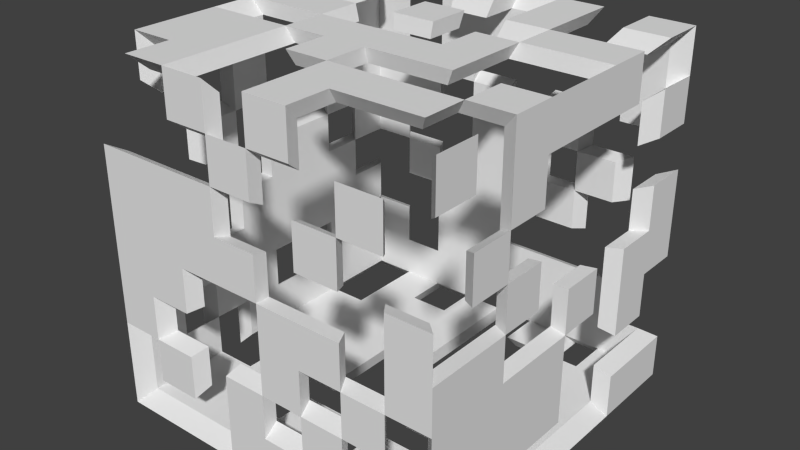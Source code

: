 # Source: cube7.blend  (saved by Blender 2.76.0; exported with 4.5.12 LTS)
import bpy
from mathutils import Matrix  # noqa: F401  (used for matrix-valued properties, if any)

bpy.ops.wm.read_factory_settings(use_empty=True)
scene = bpy.context.scene
scene.name = 'Scene'

# ---- collections
col_collection_1 = bpy.data.collections.new('Collection 1'); scene.collection.children.link(col_collection_1)

# ---- materials (node trees are filled in below, after node groups)
mat_material = bpy.data.materials.new('Material')
mat_material.alpha_threshold = 0.0
mat_material.roughness = 0.5
mat_material.line_color = (0.0, 0.0, 0.0, 1.0)

# ---- material node trees

# ---- world
world_world = bpy.data.worlds.new('World'); scene.world = world_world
world_world.color = (0.05088, 0.05088, 0.05088)
world_world.use_sun_shadow = False
world_world.sun_shadow_jitter_overblur = 0.0
world_world.cycles.sampling_method = 'MANUAL'
world_world.cycles.sample_map_resolution = 256

# ---- meshes
me_cube = bpy.data.meshes.new('Cube')
me_cube.from_pydata([(0.4596, 0.4596, -0.4596), (0.4596, -0.4596, -0.4596), (-0.4596, -0.4596, -0.4596), (-0.4596, 0.4596, -0.4596), (0.4596, 0.4596, 0.4596), (0.4596, -0.4596, 0.4596), (-0.4994, -0.5002, 0.0008521), (-0.4596, 0.4596, 0.4596), (0.4596, -2.739e-08, -0.4596), (8.217e-08, 0.4596, -0.4596), (0.4596, 0.4596, 0.0), (0.0, -0.4596, -0.4596), (0.4596, -0.4596, 0.0), (-0.4596, 1.37e-07, -0.4596), (-0.4596, -0.4596, 0.0), (-0.4596, 0.4596, 0.0), (0.4596, -2.465e-07, 0.4596), (1.096e-07, 0.4596, 0.4596), (-2.465e-07, -0.4596, 0.4596), (-0.4596, 8.217e-08, 0.4596), (1.096e-07, 0.4596, 0.0), (-0.4596, 1.096e-07, 0.0), (-1.37e-07, -0.4596, 0.0), (0.4596, -1.37e-07, 0.0), (-6.848e-08, -8.217e-08, 0.4596), (-0.4994, -0.5002, -0.1241), (0.4596, -0.2298, -0.4596), (-0.2298, 0.4596, -0.4596), (0.4596, 0.4596, 0.2298), (-0.2298, -0.4596, -0.4596), (-0.4994, -0.0001987, -0.4991), (-0.4596, 0.2298, -0.4596), (-0.4596, -0.4596, 0.2298), (-0.4596, 0.4596, 0.2298), (0.4596, -0.2298, 0.4596), (-0.2298, 0.4596, 0.4596), (-0.2298, -0.4596, 0.4596), (-0.4596, 0.2298, 0.4596), (0.4596, 0.2298, -0.4596), (0.2298, 0.4596, -0.4596), (-0.4994, -0.1252, -0.4991), (0.2298, -0.4596, -0.4596), (0.4596, -0.4596, -0.2298), (-0.4596, -0.2298, -0.4596), (-0.4596, -0.4596, -0.2298), (-0.4596, 0.4596, -0.2298), (0.4596, 0.2298, 0.4596), (0.2298, 0.4596, 0.4596), (0.5006, -0.5002, 0.0008521), (-0.4596, -0.2298, 0.4596), (-0.2298, 0.4596, 0.0), (0.2298, 0.4596, 0.0), (1.096e-07, 0.4596, 0.2298), (9.587e-08, 0.4596, -0.2298), (-0.4596, 0.2298, 0.0), (0.5006, -0.5002, -0.1241), (-0.4596, 1.233e-07, -0.2298), (-0.4596, 9.587e-08, 0.2298), (-0.2298, -0.4596, 0.0), (0.2298, -0.4596, 0.0), (-6.848e-08, -0.4596, -0.2298), (-1.917e-07, -0.4596, 0.2298), (0.4596, -0.2298, 0.0), (0.4596, 0.2298, 0.0), (0.4596, -8.217e-08, -0.2298), (0.0006249, -0.5002, -0.4991), (-1.575e-07, -0.2298, 0.4596), (2.054e-08, 0.2298, 0.4596), (0.2298, -1.643e-07, 0.4596), (-0.2298, 0.0, 0.4596), (-0.2298, 9.587e-08, -0.4596), (0.2298, 1.37e-08, -0.4596), (5.478e-08, 0.2298, -0.4596), (1.37e-08, -0.2298, -0.4596), (0.2298, -0.2298, -0.4596), (0.2298, 0.2298, -0.4596), (-0.2298, 0.2298, -0.4596), (0.1256, -0.5002, -0.4991), (0.2298, 0.2298, 0.4596), (0.2298, -0.2298, 0.4596), (0.5006, 0.4998, 0.0008521), (0.4596, 0.2298, -0.2298), (0.4596, -0.2298, -0.2298), (0.2298, -0.4596, 0.2298), (0.2298, -0.4596, -0.2298), (-0.2298, -0.4596, -0.2298), (-0.4596, -0.2298, 0.2298), (-0.4596, -0.2298, -0.2298), (-0.4596, 0.2298, -0.2298), (0.2298, 0.4596, -0.2298), (0.2298, 0.4596, 0.2298), (-0.2298, 0.4596, 0.2298), (-0.2298, 0.4596, -0.2298), (-0.4596, 0.2298, 0.2298), (-0.2298, -0.4596, 0.2298), (0.4596, -0.2298, 0.2298), (-0.2298, -0.2298, 0.4596), (-0.2298, -0.2298, -0.4596), (0.4596, -0.3447, -0.4596), (-0.3447, 0.4596, -0.4596), (0.4596, 0.4596, 0.3447), (-0.3447, -0.4596, -0.4596), (0.4596, -0.4596, 0.3447), (-0.4596, 0.3447, -0.4596), (0.5006, 0.4998, -0.1241), (-0.4596, 0.4596, 0.3447), (0.4596, -0.3447, 0.4596), (-0.3447, 0.4596, 0.4596), (-0.3447, -0.4596, 0.4596), (-0.4596, 0.3447, 0.4596), (0.4596, 0.1149, -0.4596), (0.1149, 0.4596, -0.4596), (0.4596, 0.4596, -0.1149), (0.1149, -0.4596, -0.4596), (0.4596, -0.4596, -0.1149), (-0.4596, -0.1149, -0.4596), (-0.4596, -0.4596, -0.1149), (-0.4596, 0.4596, -0.1149), (0.4596, 0.1149, 0.4596), (0.1149, 0.4596, 0.4596), (0.1149, -0.4596, 0.4596), (-0.4596, -0.1149, 0.4596), (-0.3447, 0.4596, 0.0), (0.1149, 0.4596, 0.0), (1.096e-07, 0.4596, 0.3447), (1.027e-07, 0.4596, -0.1149), (-0.4596, 0.3447, 0.0), (-0.4596, -0.1149, 0.0), (-0.4596, 1.301e-07, -0.3447), (-0.4596, 1.027e-07, 0.1149), (-0.3447, -0.4596, 0.0), (0.1149, -0.4596, 0.0), (-3.424e-08, -0.4596, -0.3447), (-1.643e-07, -0.4596, 0.1149), (0.4596, -0.3447, 0.0), (0.4596, 0.1149, 0.0), (0.4596, -5.478e-08, -0.3447), (0.000625, 0.4998, -0.4991), (-2.02e-07, -0.3447, 0.4596), (-2.397e-08, 0.1149, 0.4596), (0.1256, 0.4998, -0.4991), (-0.1149, -4.109e-08, 0.4596), (-0.3447, 1.164e-07, -0.4596), (0.1149, 3.424e-08, -0.4596), (6.848e-08, 0.3447, -0.4596), (0.5006, -0.0001989, -0.4991), (0.4596, -0.1149, -0.4596), (-0.1149, 0.4596, -0.4596), (0.4596, 0.4596, 0.1149), (-0.1149, -0.4596, -0.4596), (0.4596, -0.4596, 0.1149), (-0.4596, 0.1149, -0.4596), (-0.4596, -0.4596, 0.1149), (-0.4596, 0.4596, 0.1149), (0.4596, -0.1149, 0.4596), (-0.1149, 0.4596, 0.4596), (-0.1149, -0.4596, 0.4596), (-0.4596, 0.1149, 0.4596), (0.4596, 0.3447, -0.4596), (0.3447, 0.4596, -0.4596), (0.4596, 0.4596, -0.3447), (0.3447, -0.4596, -0.4596), (0.4596, -0.4596, -0.3447), (-0.4596, -0.3447, -0.4596), (-0.4596, -0.4596, -0.3447), (-0.4596, 0.4596, -0.3447), (0.4596, 0.3447, 0.4596), (0.3447, 0.4596, 0.4596), (0.5006, 0.1248, -0.4991), (-0.4596, -0.3447, 0.4596), (-0.1149, 0.4596, 0.0), (0.3447, 0.4596, 0.0), (1.096e-07, 0.4596, 0.1149), (8.902e-08, 0.4596, -0.3447), (-0.4596, 0.1149, 0.0), (-0.4596, -0.3447, 0.0), (-0.4596, 1.164e-07, -0.1149), (-0.4596, 8.902e-08, 0.3447), (-0.1149, -0.4596, 0.0), (0.3447, -0.4596, 0.0), (-1.027e-07, -0.4596, -0.1149), (-2.191e-07, -0.4596, 0.3447), (0.4596, -0.1149, 0.0), (0.4596, 0.3447, 0.0), (0.4596, -1.096e-07, -0.1149), (0.4596, -2.191e-07, 0.3447), (-1.13e-07, -0.1149, 0.4596), (6.505e-08, 0.3447, 0.4596), (0.1149, -1.233e-07, 0.4596), (-0.3447, 4.109e-08, 0.4596), (-0.1149, 7.533e-08, -0.4596), (0.3447, -6.848e-09, -0.4596), (4.109e-08, 0.1149, -0.4596), (6.848e-09, -0.3447, -0.4596), (0.1149, -0.2298, -0.4596), (0.3447, -0.2298, -0.4596), (0.2298, -0.1149, -0.4596), (0.2298, -0.3447, -0.4596), (-0.4994, 0.3748, 0.5009), (0.3447, 0.2298, -0.4596), (0.2298, 0.3447, -0.4596), (0.2298, 0.1149, -0.4596), (-0.3447, 0.2298, -0.4596), (-0.1149, 0.2298, -0.4596), (-0.2298, 0.3447, -0.4596), (-0.2298, 0.1149, -0.4596), (-0.2298, 0.1149, 0.4596), (-0.3744, 0.4998, 0.5009), (-0.1149, 0.2298, 0.4596), (-0.3447, 0.2298, 0.4596), (0.2298, 0.1149, 0.4596), (0.2298, 0.3447, 0.4596), (0.3447, 0.2298, 0.4596), (0.1149, 0.2298, 0.4596), (0.2298, -0.3447, 0.4596), (0.2298, -0.1149, 0.4596), (0.3447, -0.2298, 0.4596), (0.1149, -0.2298, 0.4596), (0.5006, -0.3752, 0.5009), (0.4596, 0.3447, 0.2298), (-0.4994, 0.4998, 0.5009), (0.4596, 0.2298, 0.3447), (-0.4994, 0.4998, 0.3759), (0.4596, 0.3447, -0.2298), (0.4596, 0.2298, -0.3447), (0.4596, 0.2298, -0.1149), (0.4596, -0.3447, -0.2298), (0.4596, -0.1149, -0.2298), (0.4596, -0.2298, -0.3447), (0.4596, -0.2298, -0.1149), (0.1149, -0.4596, 0.2298), (0.3447, -0.4596, 0.2298), (0.2298, -0.4596, 0.1149), (0.2298, -0.4596, 0.3447), (0.1149, -0.4596, -0.2298), (0.3447, -0.4596, -0.2298), (0.2298, -0.4596, -0.3447), (0.2298, -0.4596, -0.1149), (-0.3447, -0.4596, -0.2298), (-0.1149, -0.4596, -0.2298), (-0.2298, -0.4596, -0.3447), (-0.2298, -0.4596, -0.1149), (-0.4596, -0.1149, 0.2298), (-0.4994, 0.3748, -0.4991), (-0.4596, -0.2298, 0.1149), (-0.4596, -0.2298, 0.3447), (-0.4596, -0.1149, -0.2298), (-0.4596, -0.3447, -0.2298), (-0.4596, -0.2298, -0.3447), (-0.4596, -0.2298, -0.1149), (-0.4596, 0.3447, -0.2298), (-0.4596, 0.1149, -0.2298), (-0.4596, 0.2298, -0.3447), (-0.4596, 0.2298, -0.1149), (0.1149, 0.4596, -0.2298), (0.3447, 0.4596, -0.2298), (0.2298, 0.4596, -0.1149), (0.2298, 0.4596, -0.3447), (0.1149, 0.4596, 0.2298), (0.3447, 0.4596, 0.2298), (0.5006, -0.5002, 0.5009), (0.2298, 0.4596, 0.1149), (-0.3447, 0.4596, 0.2298), (-0.1149, 0.4596, 0.2298), (-0.2298, 0.4596, 0.3447), (-0.2298, 0.4596, 0.1149), (-0.3447, 0.4596, -0.2298), (-0.1149, 0.4596, -0.2298), (-0.2298, 0.4596, -0.1149), (-0.2298, 0.4596, -0.3447), (-0.4596, 0.3447, 0.2298), (0.5006, -0.5002, 0.3759), (-0.4596, 0.2298, 0.1149), (-0.4596, 0.2298, 0.3447), (-0.3447, -0.4596, 0.2298), (-0.1149, -0.4596, 0.2298), (-0.2298, -0.4596, 0.1149), (-0.2298, -0.4596, 0.3447), (0.4596, -0.3447, 0.2298), (0.4596, -0.1149, 0.2298), (0.4596, -0.2298, 0.1149), (0.4596, -0.2298, 0.3447), (-0.2298, -0.3447, 0.4596), (-0.2298, -0.1149, 0.4596), (-0.1149, -0.2298, 0.4596), (-0.3447, -0.2298, 0.4596), (-0.3447, -0.2298, -0.4596), (-0.1149, -0.2298, -0.4596), (-0.2298, -0.1149, -0.4596), (-0.2298, -0.3447, -0.4596), (-0.1149, -0.3447, -0.4596), (-0.1149, -0.1149, -0.4596), (-0.3447, -0.1149, -0.4596), (-0.3447, -0.1149, 0.4596), (-0.1149, -0.1149, 0.4596), (-0.4994, -0.5002, -0.4991), (0.4596, -0.1149, 0.3447), (0.4596, -0.1149, 0.1149), (0.4596, -0.3447, 0.1149), (-0.1149, -0.4596, 0.3447), (-0.1149, -0.4596, 0.1149), (-0.3447, -0.4596, 0.1149), (-0.3744, -0.5002, -0.4991), (-0.4596, 0.1149, 0.1149), (-0.4596, 0.3447, 0.1149), (-0.1149, 0.4596, -0.3447), (-0.1149, 0.4596, -0.1149), (-0.3447, 0.4596, -0.1149), (-0.1149, 0.4596, 0.1149), (-0.1149, 0.4596, 0.3447), (-0.3447, 0.4596, 0.3447), (0.3447, 0.4596, 0.1149), (0.3447, 0.4596, 0.3447), (0.1149, 0.4596, 0.3447), (0.3447, 0.4596, -0.3447), (0.5006, 0.4998, 0.5009), (0.1149, 0.4596, -0.1149), (-0.4596, 0.1149, -0.1149), (-0.4596, 0.1149, -0.3447), (-0.4596, 0.3447, -0.3447), (-0.4596, -0.3447, -0.1149), (-0.4596, -0.3447, -0.3447), (-0.4596, -0.1149, -0.3447), (-0.4596, -0.3447, 0.3447), (-0.4596, -0.3447, 0.1149), (-0.4596, -0.1149, 0.1149), (0.5006, 0.4998, 0.3759), (-0.1149, -0.4596, -0.3447), (-0.3447, -0.4596, -0.3447), (0.3447, -0.4596, -0.1149), (0.3447, -0.4596, -0.3447), (0.1149, -0.4596, -0.3447), (0.3447, -0.4596, 0.3447), (0.3447, -0.4596, 0.1149), (0.1149, -0.4596, 0.1149), (0.4596, -0.1149, -0.1149), (0.4596, -0.1149, -0.3447), (0.4596, -0.3447, -0.3447), (0.4596, 0.3447, -0.1149), (0.4596, 0.3447, -0.3447), (-0.4994, 0.4998, -0.4991), (0.4596, 0.3447, 0.3447), (0.4596, 0.3447, 0.1149), (-0.3744, 0.4998, -0.4991), (0.1149, -0.1149, 0.4596), (0.3447, -0.1149, 0.4596), (0.3447, -0.3447, 0.4596), (0.1149, 0.3447, 0.4596), (0.3447, 0.3447, 0.4596), (0.3447, 0.1149, 0.4596), (-0.3447, 0.3447, 0.4596), (-0.1149, 0.3447, 0.4596), (-0.1149, 0.1149, 0.4596), (-0.1149, 0.1149, -0.4596), (-0.1149, 0.3447, -0.4596), (-0.3447, 0.3447, -0.4596), (0.3447, 0.1149, -0.4596), (0.3447, 0.3447, -0.4596), (0.1149, 0.3447, -0.4596), (0.3447, -0.3447, -0.4596), (0.3447, -0.1149, -0.4596), (0.1149, -0.1149, -0.4596), (0.1149, -0.3447, -0.4596), (0.5006, -0.5002, -0.4991), (-0.3447, 0.1149, -0.4596), (-0.3447, 0.1149, 0.4596), (0.1149, 0.1149, 0.4596), (0.1149, -0.3447, 0.4596), (0.4596, 0.1149, 0.3447), (0.4596, 0.1149, -0.1149), (0.4596, -0.3447, -0.1149), (0.1149, -0.4596, 0.3447), (0.1149, -0.4596, -0.1149), (-0.3447, -0.4596, -0.1149), (-0.4596, -0.1149, 0.3447), (-0.4596, -0.1149, -0.1149), (-0.4596, 0.3447, -0.1149), (0.1149, 0.4596, -0.3447), (0.1149, 0.4596, 0.1149), (-0.3447, 0.4596, 0.1149), (-0.3447, 0.4596, -0.3447), (-0.4596, 0.3447, 0.3447), (0.5006, -0.3752, -0.4991), (0.4596, -0.3447, 0.3447), (-0.3447, -0.3447, 0.4596), (-0.3447, -0.3447, -0.4596), (0.5006, 0.1248, 0.5009), (0.5006, -0.0001991, 0.5009), (0.1256, 0.4998, 0.5009), (0.000625, 0.4998, 0.5009), (0.1256, -0.5002, 0.5009), (0.0006246, -0.5002, 0.5009), (-0.4994, -0.1252, 0.5009), (-0.4994, -0.0001987, 0.5009), (-0.3744, 0.4998, 0.0008521), (-0.4994, 0.4998, 0.0008521), (0.1256, 0.4998, 0.0008521), (0.000625, 0.4998, 0.0008521), (0.000625, 0.4998, 0.3759), (0.000625, 0.4998, -0.1241), (-0.4994, 0.3748, 0.0008521), (-0.4994, -0.1252, 0.0008521), (-0.4994, -0.0001987, 0.0008521), (-0.4994, -0.0001987, -0.3741), (-0.4994, -0.0001987, 0.1259), (-0.3744, -0.5002, 0.0008521), (0.1256, -0.5002, 0.0008521), (0.0006248, -0.5002, 0.0008521), (0.0006249, -0.5002, -0.3741), (0.0006247, -0.5002, 0.1259), (0.5006, -0.3752, 0.0008521), (0.5006, 0.1248, 0.0008521), (0.5006, -0.000199, 0.0008521), (0.0006247, -0.3752, 0.5009), (-0.1244, -0.0001989, 0.5009), (0.0006248, -0.0001989, 0.5009), (-0.3744, -0.0001987, -0.4991), (0.000625, 0.3748, -0.4991), (0.5006, -0.1252, -0.4991), (0.5006, -0.2502, -0.4991), (-0.1244, 0.4998, -0.4991), (-0.2494, 0.4998, -0.4991), (-0.1244, -0.5002, -0.4991), (-0.2494, -0.5002, -0.4991), (-0.4994, 0.1248, -0.4991), (-0.4994, 0.2498, -0.4991), (-0.4994, -0.5002, 0.1259), (-0.4994, -0.5002, 0.2509), (-0.4994, 0.4998, 0.1259), (-0.4994, 0.4998, 0.2509), (0.5006, -0.1252, 0.5009), (0.5006, -0.2502, 0.5009), (-0.1244, 0.4998, 0.5009), (-0.2494, 0.4998, 0.5009), (-0.1244, -0.5002, 0.5009), (-0.2494, -0.5002, 0.5009), (-0.4994, 0.1248, 0.5009), (-0.4994, 0.2498, 0.5009), (0.5006, 0.3748, -0.4991), (0.5006, 0.2498, -0.4991), (0.3756, 0.4998, -0.4991), (0.2506, 0.4998, -0.4991), (0.3756, -0.5002, -0.4991), (0.2506, -0.5002, -0.4991), (0.5006, -0.5002, -0.3741), (0.5006, -0.5002, -0.2491), (-0.4994, -0.3752, -0.4991), (-0.4994, -0.2502, -0.4991), (-0.4994, -0.5002, -0.3741), (-0.4994, -0.5002, -0.2491), (-0.4994, 0.4998, -0.3741), (-0.4994, 0.4998, -0.2491), (-0.4994, -0.3752, 0.5009), (-0.4994, -0.2502, 0.5009), (0.3756, 0.4998, 0.0008521), (0.2506, 0.4998, 0.0008521), (0.000625, 0.4998, 0.1259), (0.000625, 0.4998, 0.2509), (0.000625, 0.4998, -0.3741), (0.000625, 0.4998, -0.2491), (-0.4994, 0.1248, 0.0008521), (-0.4994, 0.2498, 0.0008521), (-0.4994, -0.0001987, -0.1241), (-0.4994, -0.0001987, -0.2491), (-0.4994, -0.0001987, 0.3759), (-0.4994, -0.0001987, 0.2509), (-0.1244, -0.5002, 0.0008521), (-0.2494, -0.5002, 0.0008521), (0.0006248, -0.5002, -0.1241), (0.0006248, -0.5002, -0.2491), (0.0006247, -0.5002, 0.3759), (0.0006247, -0.5002, 0.2509), (0.5006, -0.1252, 0.0008521), (0.5006, -0.2502, 0.0008521), (0.5006, 0.3748, 0.0008521), (0.5006, 0.2498, 0.0008521), (0.5006, -0.000199, -0.1241), (0.5006, -0.0001989, -0.2491), (0.0006248, -0.1252, 0.5009), (0.0006247, -0.2502, 0.5009), (0.1256, -0.000199, 0.5009), (0.2506, -0.000199, 0.5009), (-0.3744, -0.0001988, 0.5009), (-0.2494, -0.0001988, 0.5009), (-0.1244, -0.0001987, -0.4991), (-0.2494, -0.0001987, -0.4991), (0.3756, -0.0001988, -0.4991), (0.2506, -0.0001988, -0.4991), (0.0006249, 0.1248, -0.4991), (0.000625, 0.2498, -0.4991), (0.0006249, -0.3752, -0.4991), (0.0006249, -0.2502, -0.4991), (0.3756, -0.2502, -0.4991), (0.2506, -0.2502, -0.4991), (0.2506, -0.1252, -0.4991), (0.2506, -0.3752, -0.4991), (0.3756, 0.2498, -0.4991), (0.2506, 0.2498, -0.4991), (0.2506, 0.3748, -0.4991), (0.2506, 0.1248, -0.4991), (-0.3744, 0.2498, -0.4991), (-0.1244, 0.2498, -0.4991), (-0.2494, 0.2498, -0.4991), (-0.2494, 0.3748, -0.4991), (-0.2494, 0.1248, -0.4991), (-0.2494, 0.1248, 0.5009), (-0.1244, 0.2498, 0.5009), (0.0006249, 0.2498, 0.5009), (0.2506, 0.1248, 0.5009), (0.2506, 0.3748, 0.5009), (0.2506, 0.2498, 0.5009), (0.3756, 0.2498, 0.5009), (0.5006, 0.2498, 0.5009), (0.1256, 0.2498, 0.5009), (0.3756, -0.2502, 0.5009), (0.1256, -0.2502, 0.5009), (0.2506, -0.2502, 0.5009), (0.5006, 0.3748, -0.2491), (0.5006, 0.2498, -0.2491), (0.5006, 0.2498, -0.3741), (0.5006, 0.2498, -0.1241), (0.5006, -0.3752, -0.2491), (0.5006, -0.1252, -0.2491), (0.5006, -0.2502, -0.2491), (0.5006, -0.2502, -0.3741), (0.5006, -0.2502, -0.1241), (0.3756, -0.5002, 0.2509), (0.2506, -0.5002, 0.2509), (0.2506, -0.5002, 0.3759), (0.1256, -0.5002, -0.2491), (0.3756, -0.5002, -0.2491), (0.2506, -0.5002, -0.2491), (0.2506, -0.5002, -0.3741), (0.2506, -0.5002, -0.1241), (-0.3744, -0.5002, -0.2491), (-0.4994, -0.1252, 0.2509), (-0.4994, -0.1252, -0.2491), (-0.4994, -0.3752, -0.2491), (-0.4994, -0.2502, -0.2491), (-0.4994, -0.2502, -0.3741), (-0.4994, -0.2502, -0.1241), (-0.4994, 0.3748, -0.2491), (-0.4994, 0.1248, -0.2491), (-0.4994, 0.2498, -0.2491), (-0.4994, 0.2498, -0.3741), (-0.4994, 0.2498, -0.1241), (0.1256, 0.4998, -0.2491), (0.3756, 0.4998, -0.2491), (0.2506, 0.4998, -0.2491), (0.2506, 0.4998, -0.1241), (0.2506, 0.4998, -0.3741), (0.2506, 0.4998, 0.1259), (0.2506, 0.4998, 0.2509), (-0.3744, 0.4998, 0.2509), (-0.1244, 0.4998, 0.2509), (-0.2494, 0.4998, 0.2509), (-0.2494, 0.4998, 0.3759), (-0.2494, 0.4998, 0.1259), (-0.3744, 0.4998, -0.2491), (-0.1244, 0.4998, -0.2491), (-0.2494, 0.4998, -0.2491), (-0.2494, 0.4998, -0.1241), (-0.2494, 0.4998, 0.0008521), (-0.2494, 0.4998, -0.3741), (-0.4994, 0.3748, 0.2509), (-0.4994, 0.2498, 0.1259), (-0.4994, 0.2498, 0.3759), (-0.4994, 0.2498, 0.2509), (-0.3744, -0.5002, 0.2509), (-0.1244, -0.5002, 0.2509), (-0.2494, -0.5002, 0.2509), (-0.2494, -0.5002, 0.1259), (0.5006, -0.1252, 0.2509), (0.5006, -0.2502, 0.2509), (0.5006, -0.2502, 0.1259), (0.5006, -0.2502, 0.3759), (-0.2494, -0.3752, 0.5009), (-0.2494, -0.1252, 0.5009), (-0.2494, -0.2502, 0.5009), (-0.1244, -0.2502, 0.5009), (-0.3744, -0.2502, 0.5009), (-0.3744, -0.2502, -0.4991), (-0.2494, -0.1252, -0.4991), (-0.2494, -0.3752, -0.4991), (-0.2494, -0.2502, -0.4991), (0.5006, 0.4998, 0.2509), (-0.3744, -0.5002, 0.5009), (-0.4994, 0.4998, -0.1241), (0.2506, 0.4998, 0.5009), (0.2506, -0.5002, 0.0008521), (0.5006, -0.0001989, -0.3741), (0.0006249, 0.1248, 0.5009), (0.1256, -0.0001988, -0.4991), (0.5006, 0.4998, 0.1259), (0.5006, -0.5002, 0.1259), (0.5006, 0.4998, -0.4991), (0.5006, 0.4998, -0.3741), (0.5006, 0.3748, 0.5009), (0.3756, 0.4998, 0.5009), (-0.1244, 0.4998, 0.0008521), (-0.4994, -0.3752, 0.0008521), (0.3756, -0.5002, 0.0008521), (0.5006, -0.0001991, 0.3759), (0.000625, 0.3748, 0.5009), (0.1256, -0.2502, -0.4991), (-0.3744, 0.2498, 0.5009), (0.2506, -0.3752, 0.5009), (0.2506, -0.1252, 0.5009), (0.5006, 0.3748, 0.2509), (0.5006, 0.2498, 0.3759), (0.1256, -0.5002, 0.2509), (0.2506, -0.5002, 0.1259), (-0.2494, -0.5002, -0.2491), (-0.1244, -0.5002, -0.2491), (-0.2494, -0.5002, -0.3741), (-0.2494, -0.5002, -0.1241), (-0.4994, -0.2502, 0.2509), (-0.4994, -0.2502, 0.1259), (-0.4994, -0.2502, 0.3759), (0.1256, 0.4998, 0.2509), (0.3756, 0.4998, 0.2509), (-0.2494, -0.5002, 0.3759), (0.5006, -0.3752, 0.2509), (-0.1244, -0.2502, -0.4991), (-0.1244, -0.3752, -0.4991), (-0.1244, -0.1252, -0.4991), (-0.3744, -0.1252, -0.4991), (-0.3744, -0.1252, 0.5009), (-0.1244, -0.1252, 0.5009), (0.5006, -0.1252, 0.3759), (0.5006, -0.1252, 0.1259), (0.5006, -0.3752, 0.1259), (-0.1244, -0.5002, 0.3759), (-0.1244, -0.5002, 0.1259), (-0.3744, -0.5002, 0.1259), (-0.4994, 0.1248, 0.1259), (-0.4994, 0.3748, 0.1259), (-0.1244, 0.4998, -0.3741), (-0.1244, 0.4998, -0.1241), (-0.3744, 0.4998, -0.1241), (-0.1244, 0.4998, 0.1259), (-0.1244, 0.4998, 0.3759), (-0.3744, 0.4998, 0.3759), (0.3756, 0.4998, 0.1259), (0.3756, 0.4998, 0.3759), (0.1256, 0.4998, 0.3759), (0.3756, 0.4998, -0.3741), (0.1256, 0.4998, -0.1241), (-0.4994, 0.1248, -0.1241), (-0.4994, 0.1248, -0.3741), (-0.4994, 0.3748, -0.3741), (-0.4994, -0.3752, -0.1241), (-0.4994, -0.3752, -0.3741), (-0.4994, -0.1252, -0.3741), (-0.4994, -0.3752, 0.3759), (-0.4994, -0.3752, 0.1259), (-0.4994, -0.1252, 0.1259), (-0.1244, -0.5002, -0.3741), (-0.3744, -0.5002, -0.3741), (0.3756, -0.5002, -0.1241), (0.3756, -0.5002, -0.3741), (0.1256, -0.5002, -0.3741), (0.3756, -0.5002, 0.3759), (0.3756, -0.5002, 0.1259), (0.1256, -0.5002, 0.1259), (0.5006, -0.1252, -0.1241), (0.5006, -0.1252, -0.3741), (0.5006, -0.3752, -0.3741), (0.5006, 0.3748, -0.1241), (0.5006, 0.3748, -0.3741), (0.5006, 0.3748, 0.3759), (0.5006, 0.3748, 0.1259), (0.1256, -0.1252, 0.5009), (0.3756, -0.1252, 0.5009), (0.3756, -0.3752, 0.5009), (0.1256, 0.3748, 0.5009), (0.3756, 0.3748, 0.5009), (0.3756, 0.1248, 0.5009), (-0.3744, 0.3748, 0.5009), (-0.1244, 0.3748, 0.5009), (-0.1244, 0.1248, 0.5009), (-0.1244, 0.1248, -0.4991), (-0.1244, 0.3748, -0.4991), (-0.3744, 0.3748, -0.4991), (0.3756, 0.1248, -0.4991), (0.3756, 0.3748, -0.4991), (0.1256, 0.3748, -0.4991), (0.3756, -0.3752, -0.4991), (0.3756, -0.1252, -0.4991), (0.1256, -0.1252, -0.4991), (0.1256, -0.3752, -0.4991), (-0.3744, 0.1248, -0.4991), (-0.3744, 0.1248, 0.5009), (0.1256, 0.1248, 0.5009), (0.1256, -0.3752, 0.5009), (0.5006, 0.1248, 0.3759), (0.5006, 0.1248, -0.1241), (0.5006, -0.3752, -0.1241), (0.1256, -0.5002, 0.3759), (0.1256, -0.5002, -0.1241), (-0.3744, -0.5002, -0.1241), (-0.4994, -0.1252, 0.3759), (-0.4994, -0.1252, -0.1241), (-0.4994, 0.3748, -0.1241), (0.1256, 0.4998, -0.3741), (0.1256, 0.4998, 0.1259), (-0.3744, 0.4998, 0.1259), (-0.3744, 0.4998, -0.3741), (-0.4994, 0.3748, 0.3759), (0.5006, -0.3752, 0.3759), (-0.3744, -0.3752, 0.5009), (-0.3744, -0.3752, -0.4991)], [], [(385, 163, 2, 101), (576, 710, 586, 435), (383, 102, 5, 106), (566, 437, 198, 708), (381, 105, 7, 109), (380, 165, 3, 99), (379, 153, 15, 122), (378, 172, 20, 123), (377, 173, 9, 111), (567, 566, 708, 564), (375, 176, 21, 127), (374, 177, 19, 121), (373, 116, 14, 130), (372, 180, 22, 131), (371, 181, 18, 120), (370, 114, 12, 134), (369, 184, 23, 135), (368, 185, 16, 118), (367, 120, 18, 138), (564, 708, 222, 429), (365, 189, 19, 157), (364, 151, 13, 142), (563, 421, 343, 707), (362, 193, 11, 113), (558, 707, 450, 451), (555, 557, 706, 553), (553, 706, 428, 429), (552, 551, 705, 619), (357, 200, 75, 199), (356, 201, 71, 191), (550, 441, 140, 704), (354, 204, 76, 203), (353, 205, 70, 190), (548, 550, 704, 546), (546, 704, 458, 459), (350, 209, 37, 109), (545, 461, 400, 703), (543, 545, 703, 541), (541, 703, 587, 451), (538, 540, 702, 536), (536, 702, 462, 463), (535, 701, 464, 465), (578, 580, 710, 576), (615, 467, 405, 700), (534, 700, 25, 449), (533, 589, 406, 699), (529, 699, 468, 469), (338, 225, 63, 183), (337, 162, 42, 226), (336, 228, 82, 227), (525, 473, 410, 697), (523, 525, 697, 521), (521, 697, 55, 445), (609, 512, 386, 695), (515, 479, 413, 694), (516, 515, 694, 606), (508, 693, 480, 481), (605, 437, 436, 692), (505, 692, 482, 483), (504, 485, 416, 691), (502, 504, 691, 500), (500, 691, 424, 425), (323, 245, 49, 169), (322, 128, 56, 246), (495, 443, 77, 690), (493, 495, 690, 604), (487, 494, 689, 592), (418, 419, 492, 688), (317, 253, 54, 174), (145, 418, 688, 486), (486, 688, 494, 487), (314, 257, 39, 159), (382, 363, 442, 687), (419, 382, 687, 492), (311, 261, 51, 171), (310, 105, 33, 262), (309, 264, 91, 263), (492, 687, 495, 493), (441, 498, 686, 140), (306, 268, 92, 267), (305, 269, 27, 147), (304, 153, 33, 270), (438, 439, 496, 685), (595, 438, 685, 440), (301, 152, 32, 274), (300, 276, 94, 275), (299, 277, 36, 156), (168, 145, 486, 684), (439, 168, 684, 496), (296, 281, 34, 154), (496, 684, 499, 497), (503, 502, 500, 683), (293, 285, 49, 121), (421, 503, 683, 343), (417, 489, 501, 682), (290, 289, 29, 149), (137, 417, 682, 420), (73, 287, 290, 193), (489, 488, 681, 501), (190, 70, 288, 291), (501, 681, 504, 502), (507, 506, 680, 591), (389, 432, 679, 603), (70, 142, 292, 288), (288, 292, 286, 97), (283, 96, 285, 293), (511, 510, 508, 677), (512, 511, 677, 386), (186, 66, 284, 294), (24, 186, 294, 141), (141, 294, 283, 69), (315, 598, 676, 597), (588, 388, 675, 509), (509, 675, 513, 510), (279, 95, 281, 296), (514, 516, 606, 674), (185, 296, 154, 16), (182, 62, 280, 297), (430, 673, 514, 431), (480, 415, 478, 672), (481, 480, 672, 607), (80, 593, 671, 474), (280, 298, 278, 95), (585, 326, 670, 608), (61, 275, 299, 181), (595, 596, 669, 438), (178, 58, 276, 300), (22, 178, 300, 133), (438, 669, 519, 439), (130, 14, 152, 301), (58, 130, 301, 276), (276, 301, 274, 94), (104, 80, 474, 668), (517, 668, 520, 518), (524, 523, 521, 667), (174, 54, 272, 303), (21, 174, 303, 129), (419, 524, 667, 382), (126, 15, 153, 304), (590, 477, 522, 666), (272, 304, 270, 93), (267, 92, 269, 305), (53, 267, 305, 173), (477, 476, 665, 522), (522, 665, 525, 523), (20, 170, 306, 125), (125, 306, 267, 53), (611, 527, 610, 664), (50, 122, 307, 268), (48, 594, 663, 601), (526, 662, 528, 527), (52, 263, 308, 172), (172, 308, 170, 20), (155, 35, 264, 309), (17, 155, 309, 124), (532, 531, 529, 661), (107, 7, 105, 310), (443, 532, 661, 77), (77, 661, 408, 65), (363, 444, 660, 442), (442, 660, 532, 443), (55, 48, 601, 659), (530, 659, 533, 531), (4, 167, 312, 100), (100, 312, 259, 28), (119, 17, 124, 313), (614, 612, 534, 658), (408, 469, 613, 657), (255, 89, 257, 314), (65, 408, 657, 422), (160, 314, 159, 0), (617, 616, 535, 656), (6, 426, 655, 600), (539, 538, 536, 653), (40, 653, 403, 30), (51, 123, 316, 256), (448, 449, 537, 652), (251, 88, 253, 317), (56, 251, 317, 176), (176, 317, 174, 21), (151, 31, 252, 318), (13, 151, 318, 128), (295, 448, 652, 446), (103, 3, 165, 319), (31, 103, 319, 252), (252, 319, 250, 88), (247, 87, 249, 320), (44, 247, 320, 116), (116, 320, 175, 14), (163, 43, 248, 321), (2, 163, 321, 164), (164, 321, 247, 44), (115, 13, 128, 322), (446, 652, 539, 447), (248, 322, 246, 87), (25, 6, 600, 651), (449, 25, 651, 537), (537, 651, 540, 538), (544, 543, 541, 650), (14, 175, 324, 152), (425, 544, 650, 243), (243, 650, 450, 340), (30, 403, 649, 424), (244, 325, 242, 86), (424, 649, 544, 425), (462, 402, 460, 648), (463, 462, 648, 542), (542, 648, 545, 543), (11, 149, 327, 132), (132, 327, 239, 60), (455, 549, 647, 396), (596, 595, 440, 646), (240, 328, 238, 85), (235, 84, 237, 329), (547, 646, 550, 548), (114, 329, 179, 12), (161, 41, 236, 330), (1, 161, 330, 162), (388, 645, 398, 389), (113, 11, 132, 331), (41, 113, 331, 236), (236, 331, 234, 84), (231, 83, 233, 332), (326, 585, 620, 644), (315, 326, 644, 598), (207, 642, 222, 220), (12, 179, 333, 150), (389, 398, 641, 432), (432, 641, 556, 433), (456, 397, 599, 640), (232, 334, 230, 83), (227, 82, 229, 335), (64, 227, 335, 184), (457, 456, 640, 554), (562, 561, 639, 394), (399, 459, 559, 638), (136, 336, 227, 64), (397, 399, 638, 599), (26, 98, 337, 228), (228, 337, 226, 82), (223, 81, 225, 338), (459, 458, 637, 559), (112, 338, 183, 10), (158, 38, 224, 339), (0, 158, 339, 160), (559, 637, 563, 560), (565, 567, 564, 636), (400, 636, 428, 395), (402, 404, 635, 460), (460, 635, 565, 461), (28, 219, 341, 100), (571, 570, 568, 634), (467, 571, 634, 405), (10, 183, 342, 148), (405, 634, 426, 6), (407, 409, 633, 466), (466, 633, 571, 467), (471, 470, 632, 569), (574, 573, 622, 631), (68, 215, 344, 188), (188, 344, 186, 24), (154, 34, 216, 345), (472, 630, 574, 473), (602, 387, 430, 629), (572, 629, 575, 573), (414, 483, 577, 628), (216, 346, 214, 79), (211, 78, 213, 347), (47, 211, 347, 119), (415, 414, 628, 478), (478, 628, 579, 479), (4, 166, 348, 167), (577, 627, 580, 578), (582, 584, 581, 626), (46, 118, 349, 212), (212, 349, 210, 78), (485, 582, 626, 416), (484, 625, 582, 485), (491, 490, 624, 623), (624, 422, 423, 583), (17, 187, 351, 155), (627, 392, 453, 580), (629, 430, 431, 575), (67, 139, 352, 208), (632, 434, 435, 621), (203, 76, 205, 353), (72, 203, 353, 192), (633, 569, 570, 571), (634, 568, 427, 426), (9, 147, 354, 144), (144, 354, 203, 72), (636, 564, 429, 428), (27, 99, 355, 204), (204, 355, 202, 76), (199, 75, 201, 356), (38, 199, 356, 110), (110, 356, 191, 8), (637, 420, 421, 563), (0, 159, 357, 158), (158, 357, 199, 38), (638, 559, 560, 561), (39, 111, 358, 200), (641, 554, 555, 556), (195, 74, 197, 359), (26, 195, 359, 98), (98, 359, 161, 1), (191, 71, 196, 360), (8, 191, 360, 146), (146, 360, 195, 26), (642, 553, 429, 222), (71, 143, 361, 196), (643, 454, 455, 551), (646, 440, 441, 550), (74, 194, 362, 197), (197, 362, 113, 41), (648, 460, 461, 545), (653, 536, 463, 403), (654, 452, 453, 618), (202, 31, 151, 364), (76, 202, 364, 205), (205, 364, 142, 70), (206, 69, 189, 365), (666, 522, 523, 524), (209, 365, 157, 37), (210, 68, 188, 366), (667, 521, 445, 444), (668, 474, 475, 520), (678, 198, 437, 605), (79, 214, 367, 217), (217, 367, 138, 66), (681, 484, 485, 504), (682, 501, 502, 503), (221, 368, 118, 46), (684, 486, 487, 499), (685, 496, 497, 498), (690, 77, 65, 490), (226, 42, 114, 370), (82, 226, 370, 229), (229, 370, 134, 62), (691, 416, 30, 424), (692, 436, 393, 482), (694, 413, 391, 390), (234, 60, 180, 372), (695, 386, 387, 602), (237, 372, 131, 59), (238, 44, 116, 373), (696, 411, 412, 476), (241, 373, 130, 58), (242, 57, 177, 374), (697, 410, 48, 55), (698, 390, 391, 470), (246, 56, 176, 375), (87, 246, 375, 249), (699, 406, 407, 468), (250, 45, 117, 376), (88, 250, 376, 253), (253, 376, 126, 54), (254, 53, 173, 377), (89, 254, 377, 257), (257, 377, 111, 39), (700, 405, 6, 25), (90, 258, 378, 261), (701, 392, 393, 464), (262, 33, 153, 379), (91, 262, 379, 265), (702, 401, 402, 462), (266, 45, 165, 380), (704, 140, 137, 458), (269, 380, 99, 27), (270, 33, 105, 381), (93, 270, 381, 273), (273, 381, 109, 37), (705, 396, 397, 456), (706, 394, 395, 428), (707, 343, 340, 450), (708, 198, 220, 222), (709, 218, 260, 271), (711, 302, 295, 446), (282, 36, 108, 384), (96, 282, 384, 285), (285, 384, 169, 49), (286, 43, 163, 385), (97, 286, 385, 289), (289, 385, 101, 29), (580, 453, 452, 710), (581, 711, 446, 447), (584, 583, 711, 581), (583, 423, 302, 711), (19, 177, 464, 393), (366, 188, 480, 693), (91, 265, 557, 555), (41, 161, 442, 443), (282, 96, 578, 576), (178, 22, 407, 466), (45, 266, 558, 451), (42, 162, 444, 445), (314, 160, 596, 646), (69, 283, 577, 483), (210, 366, 693, 508), (255, 314, 646, 547), (22, 180, 468, 407), (50, 268, 561, 562), (164, 44, 449, 448), (18, 181, 470, 391), (120, 367, 694, 390), (269, 92, 560, 563), (165, 45, 451, 450), (100, 341, 670, 326), (287, 73, 491, 623), (367, 214, 606, 694), (341, 219, 608, 670), (288, 97, 584, 582), (23, 184, 476, 412), (272, 54, 461, 565), (185, 368, 695, 602), (93, 273, 566, 567), (289, 290, 624, 583), (368, 221, 609, 695), (274, 32, 427, 568), (148, 342, 671, 593), (256, 316, 647, 549), (193, 290, 624, 490), (187, 17, 389, 603), (275, 94, 570, 569), (342, 183, 474, 671), (171, 51, 455, 454), (316, 123, 396, 647), (290, 287, 623, 624), (188, 24, 415, 480), (52, 172, 456, 457), (290, 149, 422, 624), (19, 189, 482, 393), (184, 369, 696, 476), (291, 288, 582, 625), (95, 279, 572, 573), (190, 291, 625, 484), (369, 135, 411, 696), (280, 62, 473, 574), (11, 193, 490, 65), (281, 95, 573, 575), (177, 57, 465, 464), (318, 252, 544, 649), (194, 74, 493, 604), (36, 282, 576, 435), (58, 178, 466, 467), (128, 318, 649, 403), (96, 283, 577, 578), (344, 215, 607, 672), (292, 142, 416, 626), (284, 66, 479, 579), (186, 344, 672, 478), (180, 60, 469, 468), (286, 292, 626, 581), (197, 41, 443, 495), (181, 371, 698, 470), (345, 216, 514, 673), (61, 181, 470, 471), (319, 165, 450, 650), (43, 286, 581, 447), (62, 182, 472, 473), (154, 345, 673, 430), (183, 63, 475, 474), (283, 293, 627, 577), (75, 200, 498, 497), (371, 120, 390, 698), (64, 184, 476, 477), (250, 319, 650, 541), (293, 121, 392, 627), (71, 201, 499, 487), (97, 289, 583, 584), (320, 249, 540, 651), (294, 284, 579, 628), (372, 237, 533, 699), (346, 216, 514, 674), (66, 186, 478, 479), (234, 372, 699, 529), (214, 346, 674, 606), (175, 320, 651, 600), (283, 294, 628, 577), (29, 101, 302, 423), (347, 213, 513, 675), (189, 69, 483, 482), (321, 248, 539, 652), (373, 241, 615, 700), (119, 347, 675, 388), (238, 373, 700, 534), (103, 31, 425, 243), (72, 192, 488, 489), (247, 321, 652, 537), (73, 193, 490, 491), (78, 210, 508, 510), (167, 348, 676, 598), (322, 248, 539, 653), (296, 185, 602, 629), (211, 47, 588, 509), (242, 374, 701, 535), (348, 166, 597, 676), (74, 195, 492, 493), (115, 322, 653, 40), (279, 296, 629, 572), (212, 78, 510, 511), (374, 121, 392, 701), (108, 36, 435, 586), (245, 323, 654, 618), (297, 280, 574, 630), (249, 375, 702, 540), (38, 110, 168, 439), (215, 68, 481, 607), (349, 118, 386, 677), (182, 297, 630, 472), (216, 79, 516, 514), (375, 127, 401, 702), (210, 349, 677, 508), (39, 200, 498, 441), (323, 169, 452, 654), (217, 66, 479, 515), (376, 117, 587, 703), (209, 350, 678, 605), (201, 75, 497, 499), (114, 42, 445, 55), (31, 202, 500, 425), (152, 324, 655, 426), (98, 1, 363, 382), (298, 280, 574, 631), (219, 28, 585, 608), (324, 175, 600, 655), (99, 3, 340, 343), (126, 376, 703, 400), (350, 109, 198, 678), (27, 204, 503, 421), (4, 100, 326, 315), (278, 298, 631, 622), (221, 46, 512, 609), (117, 45, 451, 587), (101, 2, 295, 302), (277, 299, 632, 621), (155, 351, 679, 432), (69, 206, 505, 483), (325, 244, 617, 656), (5, 102, 271, 260), (181, 299, 632, 470), (47, 119, 388, 588), (351, 187, 603, 679), (3, 103, 243, 340), (299, 275, 569, 632), (67, 208, 506, 507), (242, 325, 656, 535), (299, 156, 434, 632), (63, 225, 520, 475), (172, 378, 705, 456), (121, 49, 453, 392), (261, 378, 705, 551), (122, 50, 562, 394), (208, 352, 680, 506), (68, 210, 508, 481), (106, 5, 260, 218), (133, 300, 633, 409), (378, 258, 619, 705), (123, 51, 455, 396), (352, 139, 591, 680), (78, 211, 509, 510), (7, 107, 207, 220), (378, 123, 396, 705), (46, 212, 511, 512), (300, 275, 569, 633), (229, 62, 473, 525), (125, 53, 459, 399), (213, 78, 510, 513), (109, 7, 220, 198), (83, 230, 610, 527), (265, 379, 706, 557), (54, 126, 400, 461), (192, 353, 681, 488), (110, 8, 145, 168), (327, 149, 422, 657), (111, 9, 137, 140), (232, 83, 527, 611), (379, 122, 394, 706), (56, 128, 403, 463), (353, 190, 484, 681), (216, 34, 431, 514), (239, 327, 657, 613), (112, 10, 80, 104), (204, 354, 682, 503), (79, 217, 515, 516), (84, 234, 529, 531), (380, 269, 563, 707), (328, 240, 614, 658), (266, 380, 707, 558), (59, 131, 406, 589), (354, 147, 420, 682), (13, 115, 40, 30), (236, 84, 531, 532), (132, 60, 469, 408), (238, 328, 658, 534), (237, 59, 589, 533), (329, 237, 533, 659), (303, 272, 565, 635), (85, 238, 534, 612), (62, 134, 410, 473), (329, 114, 55, 659), (118, 16, 387, 386), (129, 303, 635, 404), (60, 239, 613, 469), (355, 99, 343, 683), (81, 223, 517, 518), (235, 329, 659, 530), (17, 119, 388, 389), (240, 85, 612, 614), (136, 64, 477, 590), (202, 355, 683, 500), (224, 38, 439, 519), (179, 329, 659, 601), (241, 58, 467, 615), (225, 81, 518, 520), (330, 236, 532, 660), (121, 19, 393, 392), (86, 242, 535, 616), (66, 138, 413, 479), (162, 330, 660, 444), (122, 15, 395, 394), (304, 272, 565, 636), (139, 67, 507, 591), (123, 20, 397, 396), (126, 304, 636, 400), (244, 86, 616, 617), (26, 228, 524, 419), (49, 245, 618, 453), (102, 383, 709, 271), (141, 69, 483, 414), (200, 357, 685, 498), (331, 132, 408, 661), (20, 125, 399, 397), (15, 126, 400, 395), (173, 305, 637, 458), (143, 71, 487, 592), (357, 159, 440, 685), (83, 231, 526, 527), (127, 21, 402, 401), (248, 87, 538, 539), (383, 106, 218, 709), (144, 72, 489, 417), (234, 331, 661, 529), (305, 147, 420, 637), (384, 108, 586, 710), (233, 83, 527, 528), (332, 233, 528, 662), (21, 129, 404, 402), (268, 306, 638, 561), (8, 146, 418, 145), (200, 358, 686, 498), (60, 234, 529, 469), (251, 56, 463, 542), (147, 9, 137, 420), (358, 111, 140, 686), (84, 235, 530, 531), (231, 332, 662, 526), (131, 22, 407, 406), (306, 170, 599, 638), (252, 88, 543, 544), (169, 384, 710, 452), (10, 148, 593, 80), (149, 11, 65, 422), (359, 197, 495, 687), (237, 84, 531, 533), (22, 133, 409, 407), (254, 89, 548, 546), (12, 150, 594, 48), (44, 238, 534, 449), (150, 333, 663, 594), (134, 12, 48, 410), (268, 307, 639, 561), (333, 179, 601, 663), (135, 23, 412, 411), (307, 122, 394, 639), (161, 359, 687, 442), (360, 196, 494, 688), (258, 90, 552, 619), (16, 154, 430, 387), (57, 242, 535, 465), (334, 232, 611, 664), (138, 18, 391, 413), (28, 259, 620, 585), (308, 263, 554, 640), (195, 360, 688, 492), (230, 334, 664, 610), (170, 308, 640, 599), (51, 261, 551, 455), (157, 19, 393, 436), (335, 229, 525, 665), (24, 141, 414, 415), (262, 91, 555, 553), (196, 361, 689, 494), (184, 335, 665, 476), (142, 13, 30, 416), (124, 309, 641, 398), (263, 52, 457, 554), (361, 143, 592, 689), (87, 247, 537, 538), (91, 264, 556, 555), (248, 43, 447, 539), (9, 144, 417, 137), (309, 263, 554, 641), (193, 362, 690, 490), (228, 336, 666, 524), (1, 162, 444, 363), (45, 250, 541, 451), (336, 136, 590, 666), (146, 26, 419, 418), (362, 194, 604, 690), (88, 251, 542, 543), (147, 27, 421, 420), (107, 310, 642, 207), (92, 268, 561, 560), (2, 164, 448, 295), (310, 262, 553, 642), (162, 337, 667, 444), (149, 29, 423, 422), (261, 311, 643, 551), (166, 4, 315, 597), (53, 254, 546, 459), (89, 255, 547, 548), (337, 98, 382, 667), (272, 93, 567, 565), (51, 256, 549, 455), (32, 152, 426, 427), (311, 171, 454, 643), (273, 37, 437, 566), (94, 274, 568, 570), (338, 112, 104, 668), (275, 61, 471, 569), (223, 338, 668, 517), (35, 155, 432, 433), (312, 167, 598, 644), (156, 36, 435, 434), (259, 312, 644, 620), (36, 277, 621, 435), (9, 173, 458, 137), (90, 261, 551, 552), (339, 224, 519, 669), (37, 157, 436, 437), (313, 124, 398, 645), (95, 278, 622, 573), (365, 209, 605, 692), (160, 339, 669, 596), (206, 365, 692, 505), (263, 91, 555, 554), (159, 39, 441, 440), (119, 313, 645, 388), (280, 95, 573, 574), (264, 35, 433, 556), (34, 281, 575, 431)])
_uv = me_cube.uv_layers.new(name='UVMap')
_uv.uv.foreach_set('vector', [0.6479, 0.6431, 0.673, 0.6444, 0.6716, 0.6692, 0.6465, 0.6679, 0.7476, 0.4835, 0.7203, 0.4835, 0.7203, 0.4564, 0.7476, 0.4564, 0.7898, 0.227, 0.7898, 0.2519, 0.7647, 0.2519, 0.7647, 0.227, 0.3061, 0.6591, 0.3061, 0.6861, 0.2787, 0.686, 0.2787, 0.659, 0.3671, 0.6113, 0.342, 0.6113, 0.342, 0.5865, 0.3671, 0.5865, 0.3092, 0.03997, 0.3092, 0.0151, 0.3343, 0.0151, 0.3343, 0.03997, 0.03359, 0.6637, 0.05863, 0.6618, 0.06061, 0.6865, 0.03558, 0.6885, 0.2088, 0.1394, 0.2088, 0.1146, 0.2339, 0.1146, 0.2339, 0.1394, 0.3092, 0.1394, 0.3092, 0.1146, 0.3343, 0.1146, 0.3343, 0.1394, 0.3061, 0.6321, 0.3061, 0.6591, 0.2787, 0.659, 0.2787, 0.632, 0.09068, 0.369, 0.09068, 0.3441, 0.1158, 0.3441, 0.1158, 0.369, 0.1682, 0.5866, 0.143, 0.5866, 0.143, 0.5618, 0.1682, 0.5618, 0.03168, 0.5399, 0.006559, 0.5399, 0.006559, 0.5151, 0.03168, 0.5151, 0.6031, 0.4001, 0.578, 0.4002, 0.578, 0.3753, 0.6031, 0.3753, 0.3583, 0.806, 0.3583, 0.8309, 0.3332, 0.8309, 0.3332, 0.806, 0.2589, 0.4904, 0.2589, 0.4655, 0.2839, 0.4655, 0.2839, 0.4903, 0.8528, 0.7638, 0.8528, 0.7389, 0.8778, 0.7389, 0.8778, 0.7637, 0.6709, 0.2519, 0.6709, 0.2767, 0.6458, 0.2768, 0.6458, 0.2519, 0.7218, 0.1793, 0.7469, 0.1793, 0.7469, 0.2041, 0.7218, 0.2041, 0.2787, 0.632, 0.2787, 0.659, 0.2514, 0.659, 0.2514, 0.632, 0.4807, 0.1892, 0.4807, 0.214, 0.4556, 0.214, 0.4556, 0.1892, 0.6534, 0.5437, 0.6785, 0.5451, 0.6771, 0.5699, 0.652, 0.5686, 0.1432, 0.1688, 0.1705, 0.1688, 0.1705, 0.1959, 0.1432, 0.1959, 0.4807, 0.49, 0.4556, 0.49, 0.4556, 0.4651, 0.4807, 0.4651, 0.1159, 0.1959, 0.1432, 0.1959, 0.1432, 0.2229, 0.1159, 0.2229, 0.1836, 0.6321, 0.1836, 0.605, 0.211, 0.605, 0.211, 0.6321, 0.211, 0.6321, 0.211, 0.605, 0.2383, 0.605, 0.2383, 0.6321, 0.143, 0.7857, 0.143, 0.7587, 0.1704, 0.7587, 0.1704, 0.7857, 0.5309, 0.6392, 0.5058, 0.6392, 0.5058, 0.6143, 0.5309, 0.6143, 0.5309, 0.5895, 0.5058, 0.5895, 0.5058, 0.5646, 0.5309, 0.5646, 0.1432, 0.0606, 0.1705, 0.0606, 0.1705, 0.08766, 0.1432, 0.08766, 0.606, 0.4914, 0.631, 0.4927, 0.6297, 0.5176, 0.6046, 0.5162, 0.6032, 0.541, 0.6283, 0.5424, 0.6269, 0.5672, 0.6019, 0.5659, 0.1159, 0.0606, 0.1432, 0.0606, 0.1432, 0.08766, 0.1159, 0.08766, 0.1159, 0.08766, 0.1432, 0.08766, 0.1432, 0.1147, 0.1159, 0.1147, 0.4807, 0.1394, 0.4807, 0.1643, 0.4556, 0.1643, 0.4556, 0.1394, 0.2655, 0.3894, 0.2928, 0.3894, 0.2928, 0.4164, 0.2655, 0.4164, 0.2382, 0.3894, 0.2655, 0.3894, 0.2655, 0.4164, 0.2382, 0.4165, 0.2382, 0.4165, 0.2655, 0.4164, 0.2655, 0.4435, 0.2382, 0.4435, 0.2382, 0.2812, 0.2655, 0.2812, 0.2655, 0.3082, 0.2382, 0.3083, 0.2382, 0.3083, 0.2655, 0.3082, 0.2655, 0.3353, 0.2382, 0.3353, 0.1011, 0.699, 0.1011, 0.726, 0.07373, 0.726, 0.07373, 0.699, 0.7476, 0.5105, 0.7203, 0.5105, 0.7203, 0.4835, 0.7476, 0.4835, 0.4108, 0.08766, 0.4108, 0.0606, 0.4381, 0.0606, 0.4381, 0.08766, 0.4381, 0.1147, 0.4381, 0.08766, 0.4654, 0.08766, 0.4654, 0.1147, 0.5189, 0.187, 0.5189, 0.1599, 0.5463, 0.1599, 0.5463, 0.187, 0.5463, 0.214, 0.5463, 0.187, 0.5736, 0.187, 0.5736, 0.214, 0.7307, 0.05614, 0.7056, 0.05611, 0.7056, 0.03129, 0.7307, 0.03131, 0.2087, 0.4904, 0.2087, 0.4655, 0.2338, 0.4655, 0.2338, 0.4904, 0.2087, 0.5401, 0.2087, 0.5153, 0.2338, 0.5152, 0.2338, 0.5401, 0.4151, 0.5105, 0.4425, 0.5105, 0.4425, 0.5376, 0.4151, 0.5376, 0.3878, 0.5105, 0.4151, 0.5105, 0.4151, 0.5376, 0.3878, 0.5376, 0.3878, 0.5376, 0.4151, 0.5376, 0.4151, 0.5646, 0.3878, 0.5646, 0.1011, 0.5778, 0.1284, 0.5778, 0.1284, 0.6049, 0.1011, 0.6049, 0.6289, 0.1566, 0.6289, 0.1296, 0.6563, 0.1296, 0.6563, 0.1566, 0.6289, 0.1837, 0.6289, 0.1566, 0.6563, 0.1566, 0.6563, 0.1837, 0.539, 0.006493, 0.5477, 0.03216, 0.5218, 0.04072, 0.5131, 0.01505, 0.6731, 0.3665, 0.7004, 0.3665, 0.7004, 0.3936, 0.6731, 0.3936, 0.6458, 0.3936, 0.6731, 0.3936, 0.6731, 0.4206, 0.6458, 0.4206, 0.3878, 0.3623, 0.3878, 0.3352, 0.4151, 0.3352, 0.4151, 0.3623, 0.3878, 0.3893, 0.3878, 0.3623, 0.4151, 0.3623, 0.4151, 0.3893, 0.4151, 0.3893, 0.4151, 0.3623, 0.4425, 0.3623, 0.4425, 0.3893, 0.2492, 0.8645, 0.2492, 0.8397, 0.2743, 0.8397, 0.2743, 0.8645, 0.04044, 0.369, 0.04044, 0.3441, 0.06556, 0.3441, 0.06556, 0.369, 0.5102, 0.2541, 0.5102, 0.227, 0.5376, 0.227, 0.5376, 0.2541, 0.5102, 0.2811, 0.5102, 0.2541, 0.5376, 0.2541, 0.5376, 0.2811, 0.5102, 0.3352, 0.5102, 0.3082, 0.5376, 0.3082, 0.5376, 0.3352, 0.4556, 0.3082, 0.4556, 0.2811, 0.4829, 0.2811, 0.4829, 0.3082, 0.09068, 0.3193, 0.09068, 0.2944, 0.1158, 0.2944, 0.1158, 0.3193, 0.4556, 0.3352, 0.4556, 0.3082, 0.4829, 0.3082, 0.4829, 0.3352, 0.4829, 0.3352, 0.4829, 0.3082, 0.5102, 0.3082, 0.5102, 0.3352, 0.3092, 0.1892, 0.3092, 0.1643, 0.3343, 0.1643, 0.3343, 0.1892, 0.4556, 0.2541, 0.4556, 0.227, 0.4829, 0.227, 0.4829, 0.2541, 0.4556, 0.2811, 0.4556, 0.2541, 0.4829, 0.2541, 0.4829, 0.2811, 0.7827, 0.5212, 0.7827, 0.4963, 0.8078, 0.4963, 0.8078, 0.5212, 0.02961, 0.6142, 0.05465, 0.6122, 0.05664, 0.637, 0.0316, 0.6389, 0.3812, 0.1798, 0.3812, 0.2046, 0.3561, 0.2046, 0.3561, 0.1798, 0.4829, 0.2811, 0.4829, 0.2541, 0.5102, 0.2541, 0.5102, 0.2811, 0.2896, 0.7888, 0.2896, 0.7618, 0.317, 0.7618, 0.317, 0.7888, 0.259, 0.0897, 0.259, 0.06484, 0.2841, 0.06484, 0.2841, 0.0897, 0.3092, 0.0897, 0.3092, 0.06484, 0.3343, 0.06484, 0.3343, 0.0897, 0.3671, 0.6611, 0.342, 0.661, 0.342, 0.6362, 0.3671, 0.6362, 0.4556, 0.4164, 0.4556, 0.3893, 0.4829, 0.3893, 0.4829, 0.4164, 0.4556, 0.4434, 0.4556, 0.4164, 0.4829, 0.4164, 0.4829, 0.4434, 0.03168, 0.4902, 0.006559, 0.4902, 0.006559, 0.4654, 0.03168, 0.4654, 0.08191, 0.4902, 0.05679, 0.4902, 0.05679, 0.4654, 0.08191, 0.4653, 0.2492, 0.8018, 0.2743, 0.8018, 0.2743, 0.8267, 0.2492, 0.8267, 0.4556, 0.3623, 0.4556, 0.3352, 0.4829, 0.3352, 0.4829, 0.3623, 0.4556, 0.3893, 0.4556, 0.3623, 0.4829, 0.3623, 0.4829, 0.3893, 0.6709, 0.3016, 0.6709, 0.3265, 0.6458, 0.3265, 0.6458, 0.3016, 0.4829, 0.3893, 0.4829, 0.3623, 0.5102, 0.3623, 0.5102, 0.3893, 0.3878, 0.4164, 0.3878, 0.3893, 0.4151, 0.3893, 0.4151, 0.4164, 0.1453, 0.5399, 0.1453, 0.5151, 0.1704, 0.5151, 0.1704, 0.5399, 0.3878, 0.4434, 0.3878, 0.4164, 0.4151, 0.4164, 0.4151, 0.4434, 0.3332, 0.4164, 0.3332, 0.3893, 0.3605, 0.3893, 0.3605, 0.4164, 0.5978, 0.6404, 0.6228, 0.6417, 0.6215, 0.6665, 0.5964, 0.6652, 0.3332, 0.4434, 0.3332, 0.4164, 0.3605, 0.4164, 0.3605, 0.4434, 0.8727, 0.1136, 0.8476, 0.1136, 0.8476, 0.08876, 0.8727, 0.08876, 0.3332, 0.3893, 0.3332, 0.3623, 0.3605, 0.3623, 0.3605, 0.3893, 0.6019, 0.5659, 0.6269, 0.5672, 0.6256, 0.592, 0.6005, 0.5907, 0.3605, 0.3893, 0.3605, 0.3623, 0.3878, 0.3623, 0.3878, 0.3893, 0.3332, 0.766, 0.3605, 0.766, 0.3605, 0.7931, 0.3332, 0.7931, 0.211, 0.789, 0.1836, 0.789, 0.1836, 0.7619, 0.211, 0.7619, 0.6269, 0.5672, 0.652, 0.5686, 0.6507, 0.5934, 0.6256, 0.592, 0.6256, 0.592, 0.6507, 0.5934, 0.6493, 0.6182, 0.6242, 0.6169, 0.1201, 0.5399, 0.1201, 0.5151, 0.1453, 0.5151, 0.1453, 0.5399, 0.1704, 0.6515, 0.1704, 0.6786, 0.143, 0.6786, 0.143, 0.6515, 0.1704, 0.6245, 0.1704, 0.6515, 0.143, 0.6515, 0.143, 0.6245, 0.6528, 0.05367, 0.6289, 0.04581, 0.6369, 0.02223, 0.6607, 0.03008, 0.6766, 0.06153, 0.6528, 0.05367, 0.6607, 0.03008, 0.6845, 0.03794, 0.6845, 0.03794, 0.6607, 0.03008, 0.6687, 0.006493, 0.6925, 0.01435, 0.1011, 0.7931, 0.07373, 0.7931, 0.07373, 0.766, 0.1011, 0.766, 0.6527, 0.7455, 0.6254, 0.7455, 0.6254, 0.7185, 0.6527, 0.7185, 0.6527, 0.7185, 0.6254, 0.7185, 0.6254, 0.6914, 0.6527, 0.6914, 0.6959, 0.3016, 0.6959, 0.3264, 0.6709, 0.3265, 0.6709, 0.3016, 0.6289, 0.2107, 0.6289, 0.1837, 0.6563, 0.1837, 0.6563, 0.2107, 0.6709, 0.2767, 0.6709, 0.3016, 0.6458, 0.3016, 0.6458, 0.2768, 0.07373, 0.8688, 0.07373, 0.844, 0.09881, 0.8439, 0.09881, 0.8688, 0.4327, 0.7947, 0.4053, 0.7947, 0.4053, 0.7677, 0.4327, 0.7677, 0.5218, 0.04072, 0.5304, 0.06638, 0.5045, 0.07494, 0.4958, 0.04927, 0.5131, 0.01505, 0.5218, 0.04072, 0.4958, 0.04927, 0.4872, 0.0236, 0.7476, 0.6988, 0.7476, 0.7259, 0.7203, 0.7259, 0.7203, 0.6988, 0.1836, 0.8647, 0.1836, 0.8398, 0.2087, 0.8398, 0.2087, 0.8647, 0.8095, 0.1566, 0.7822, 0.1566, 0.7822, 0.1296, 0.8095, 0.1296, 0.8345, 0.08877, 0.8345, 0.1136, 0.8094, 0.1136, 0.8094, 0.08876, 0.3332, 0.6989, 0.3605, 0.6989, 0.3605, 0.726, 0.3332, 0.726, 0.08191, 0.5151, 0.05679, 0.5151, 0.05679, 0.4902, 0.08191, 0.4902, 0.107, 0.5151, 0.08191, 0.5151, 0.08191, 0.4902, 0.107, 0.4902, 0.3332, 0.726, 0.3605, 0.726, 0.3605, 0.753, 0.3332, 0.753, 0.03168, 0.5151, 0.006559, 0.5151, 0.006559, 0.4902, 0.03168, 0.4902, 0.05679, 0.5151, 0.03168, 0.5151, 0.03168, 0.4902, 0.05679, 0.4902, 0.05679, 0.4902, 0.03168, 0.4902, 0.03168, 0.4654, 0.05679, 0.4654, 0.7476, 0.6718, 0.7476, 0.6988, 0.7203, 0.6988, 0.7203, 0.6718, 0.7203, 0.6447, 0.7203, 0.6718, 0.693, 0.6718, 0.693, 0.6447, 0.3605, 0.5105, 0.3878, 0.5105, 0.3878, 0.5376, 0.3605, 0.5376, 0.1158, 0.3193, 0.1158, 0.2944, 0.1409, 0.2944, 0.1409, 0.3193, 0.1158, 0.3441, 0.1158, 0.3193, 0.1409, 0.3193, 0.1409, 0.3441, 0.3332, 0.5105, 0.3605, 0.5105, 0.3605, 0.5376, 0.3332, 0.5376, 0.3671, 0.6859, 0.342, 0.6859, 0.342, 0.661, 0.3671, 0.6611, 0.3605, 0.4564, 0.3878, 0.4564, 0.3878, 0.4835, 0.3605, 0.4835, 0.3922, 0.6611, 0.3671, 0.6611, 0.3671, 0.6362, 0.3922, 0.6362, 0.2841, 0.0897, 0.2841, 0.06484, 0.3092, 0.06484, 0.3092, 0.0897, 0.2841, 0.1146, 0.2841, 0.0897, 0.3092, 0.0897, 0.3092, 0.1146, 0.3878, 0.4564, 0.4151, 0.4564, 0.4151, 0.4835, 0.3878, 0.4835, 0.3878, 0.4835, 0.4151, 0.4835, 0.4151, 0.5105, 0.3878, 0.5105, 0.2339, 0.1146, 0.2339, 0.0897, 0.259, 0.0897, 0.259, 0.1146, 0.259, 0.1146, 0.259, 0.0897, 0.2841, 0.0897, 0.2841, 0.1146, 0.5301, 0.7756, 0.5028, 0.7756, 0.5028, 0.7485, 0.5301, 0.7485, 0.6505, 0.7985, 0.6505, 0.8234, 0.6254, 0.8234, 0.6254, 0.7985, 0.5867, 0.187, 0.5867, 0.1599, 0.614, 0.1599, 0.614, 0.187, 0.7136, 0.4107, 0.7409, 0.4107, 0.7409, 0.4377, 0.7136, 0.4377, 0.1836, 0.1146, 0.1836, 0.0897, 0.2088, 0.0897, 0.2088, 0.1146, 0.2088, 0.1146, 0.2088, 0.0897, 0.2339, 0.0897, 0.2339, 0.1146, 0.4064, 0.1798, 0.4064, 0.2046, 0.3812, 0.2046, 0.3812, 0.1798, 0.4064, 0.1549, 0.4064, 0.1798, 0.3812, 0.1798, 0.3812, 0.1549, 0.6053, 0.2811, 0.6327, 0.2811, 0.6327, 0.3082, 0.6053, 0.3082, 0.02762, 0.5894, 0.05266, 0.5874, 0.05465, 0.6122, 0.02961, 0.6142, 0.578, 0.2811, 0.6053, 0.2811, 0.6053, 0.3082, 0.578, 0.3082, 0.578, 0.3082, 0.6053, 0.3082, 0.6053, 0.3352, 0.578, 0.3352, 0.578, 0.227, 0.6053, 0.227, 0.6053, 0.2541, 0.578, 0.2541, 0.578, 0.2541, 0.6053, 0.2541, 0.6053, 0.2811, 0.578, 0.2811, 0.5867, 0.214, 0.5867, 0.187, 0.614, 0.187, 0.614, 0.214, 0.4829, 0.7756, 0.4556, 0.7756, 0.4556, 0.7486, 0.4829, 0.7486, 0.4143, 0.6582, 0.4394, 0.6582, 0.4394, 0.683, 0.4143, 0.683, 0.4143, 0.683, 0.4394, 0.683, 0.4394, 0.7079, 0.4143, 0.7079, 0.4064, 0.13, 0.4064, 0.1549, 0.3812, 0.1549, 0.3812, 0.13, 0.7364, 0.3257, 0.709, 0.3257, 0.709, 0.2987, 0.7364, 0.2987, 0.6053, 0.3352, 0.6327, 0.3352, 0.6327, 0.3623, 0.6053, 0.3623, 0.2841, 0.1892, 0.2841, 0.1643, 0.3092, 0.1643, 0.3092, 0.1892, 0.578, 0.3352, 0.6053, 0.3352, 0.6053, 0.3623, 0.578, 0.3623, 0.3092, 0.214, 0.3092, 0.1892, 0.3343, 0.1892, 0.3343, 0.214, 0.81, 0.4833, 0.7827, 0.4834, 0.7827, 0.4563, 0.81, 0.4563, 0.2928, 0.227, 0.32, 0.227, 0.32, 0.2541, 0.2928, 0.2541, 0.2109, 0.2812, 0.2382, 0.2812, 0.2382, 0.3083, 0.2109, 0.3083, 0.1836, 0.3083, 0.2109, 0.3083, 0.2109, 0.3353, 0.1836, 0.3354, 0.1682, 0.7987, 0.1682, 0.8236, 0.143, 0.8236, 0.143, 0.7987, 0.2109, 0.2271, 0.2382, 0.2271, 0.2382, 0.2542, 0.2109, 0.2542, 0.06556, 0.3193, 0.06556, 0.2944, 0.09068, 0.2944, 0.09068, 0.3193, 0.06556, 0.3441, 0.06556, 0.3193, 0.09068, 0.3193, 0.09068, 0.3441, 0.09068, 0.3441, 0.09068, 0.3193, 0.1158, 0.3193, 0.1158, 0.3441, 0.01533, 0.3193, 0.01533, 0.2944, 0.04044, 0.2944, 0.04044, 0.3193, 0.01533, 0.3441, 0.01533, 0.3193, 0.04044, 0.3193, 0.04044, 0.3441, 0.1836, 0.2272, 0.2109, 0.2271, 0.2109, 0.2542, 0.1836, 0.2542, 0.01533, 0.2695, 0.01533, 0.2447, 0.04044, 0.2447, 0.04044, 0.2695, 0.01533, 0.2944, 0.01533, 0.2695, 0.04044, 0.2695, 0.04044, 0.2944, 0.04044, 0.2944, 0.04044, 0.2695, 0.06556, 0.2695, 0.06556, 0.2944, 0.06556, 0.4187, 0.06556, 0.3939, 0.09068, 0.3939, 0.09068, 0.4187, 0.06556, 0.4436, 0.06556, 0.4187, 0.09068, 0.4187, 0.09068, 0.4436, 0.09068, 0.4436, 0.09068, 0.4187, 0.1158, 0.4187, 0.1158, 0.4436, 0.01533, 0.4187, 0.01533, 0.3939, 0.04044, 0.3939, 0.04044, 0.4187, 0.01533, 0.4436, 0.01533, 0.4187, 0.04044, 0.4187, 0.04044, 0.4436, 0.04044, 0.4436, 0.04044, 0.4187, 0.06556, 0.4187, 0.06556, 0.4436, 0.01533, 0.369, 0.01533, 0.3441, 0.04044, 0.3441, 0.04044, 0.369, 0.1836, 0.2542, 0.2109, 0.2542, 0.2109, 0.2812, 0.1836, 0.2813, 0.04044, 0.3939, 0.04044, 0.369, 0.06556, 0.369, 0.06556, 0.3939, 0.2655, 0.2271, 0.2928, 0.227, 0.2928, 0.2541, 0.2655, 0.2541, 0.2382, 0.2271, 0.2655, 0.2271, 0.2655, 0.2541, 0.2382, 0.2542, 0.2382, 0.2542, 0.2655, 0.2541, 0.2655, 0.2812, 0.2382, 0.2812, 0.2109, 0.3894, 0.2382, 0.3894, 0.2382, 0.4165, 0.2109, 0.4165, 0.1158, 0.4436, 0.1158, 0.4187, 0.1409, 0.4187, 0.1409, 0.4436, 0.1836, 0.3895, 0.2109, 0.3894, 0.2109, 0.4165, 0.1836, 0.4165, 0.1836, 0.4165, 0.2109, 0.4165, 0.2109, 0.4435, 0.1836, 0.4436, 0.1836, 0.3354, 0.2109, 0.3353, 0.2109, 0.3624, 0.1836, 0.3624, 0.3148, 0.8397, 0.3148, 0.8645, 0.2896, 0.8645, 0.2896, 0.8397, 0.1836, 0.3624, 0.2109, 0.3624, 0.2109, 0.3894, 0.1836, 0.3895, 0.2655, 0.3353, 0.2928, 0.3353, 0.2928, 0.3623, 0.2655, 0.3623, 0.2382, 0.3353, 0.2655, 0.3353, 0.2655, 0.3623, 0.2382, 0.3624, 0.2382, 0.3624, 0.2655, 0.3623, 0.2655, 0.3894, 0.2382, 0.3894, 0.6142, 0.1152, 0.6158, 0.14, 0.5908, 0.1416, 0.5891, 0.1168, 0.5891, 0.1168, 0.5908, 0.1416, 0.5657, 0.1433, 0.5641, 0.1184, 0.7689, 0.03355, 0.7689, 0.006495, 0.7963, 0.006493, 0.7963, 0.03355, 0.1432, 0.006493, 0.1705, 0.006495, 0.1705, 0.03355, 0.1432, 0.03355, 0.2088, 0.8268, 0.1836, 0.8268, 0.1836, 0.802, 0.2088, 0.802, 0.07373, 0.8061, 0.09885, 0.8061, 0.09885, 0.8309, 0.07373, 0.8309, 0.1159, 0.03355, 0.1432, 0.03355, 0.1432, 0.0606, 0.1159, 0.0606, 0.5872, 0.6914, 0.6123, 0.6914, 0.6123, 0.7163, 0.5872, 0.7163, 0.6093, 0.04078, 0.6109, 0.06559, 0.5859, 0.06721, 0.5842, 0.04239, 0.6077, 0.01597, 0.6093, 0.04078, 0.5842, 0.04239, 0.5826, 0.01758, 0.7476, 0.6317, 0.7203, 0.6317, 0.7203, 0.6047, 0.7476, 0.6047, 0.6126, 0.09041, 0.6142, 0.1152, 0.5891, 0.1168, 0.5875, 0.09202, 0.6109, 0.06559, 0.6126, 0.09041, 0.5875, 0.09202, 0.5859, 0.06721, 0.5859, 0.06721, 0.5875, 0.09202, 0.5624, 0.09363, 0.5608, 0.06882, 0.4053, 0.8077, 0.4305, 0.8077, 0.4305, 0.8326, 0.4053, 0.8326, 0.143, 0.7186, 0.143, 0.6916, 0.1704, 0.6916, 0.1704, 0.7186, 0.143, 0.7457, 0.143, 0.7186, 0.1704, 0.7186, 0.1704, 0.7457, 0.211, 0.6862, 0.211, 0.6591, 0.2383, 0.6591, 0.2383, 0.6862, 0.5872, 0.7163, 0.6123, 0.7163, 0.6123, 0.7411, 0.5872, 0.7411, 0.7476, 0.6047, 0.7203, 0.6047, 0.7203, 0.5776, 0.7476, 0.5776, 0.7476, 0.5776, 0.7203, 0.5776, 0.7203, 0.5506, 0.7476, 0.5506, 0.03389, 0.1147, 0.06121, 0.1147, 0.06121, 0.1418, 0.03389, 0.1418, 0.2896, 0.8018, 0.3148, 0.8018, 0.3148, 0.8267, 0.2896, 0.8267, 0.2338, 0.5401, 0.2338, 0.5152, 0.2589, 0.5152, 0.2589, 0.5401, 0.2338, 0.565, 0.2338, 0.5401, 0.2589, 0.5401, 0.2589, 0.5649, 0.006559, 0.1147, 0.03389, 0.1147, 0.03389, 0.1418, 0.006559, 0.1418, 0.7689, 0.07359, 0.7689, 0.04654, 0.7963, 0.04653, 0.7963, 0.07359, 0.08854, 0.1147, 0.1159, 0.1147, 0.1159, 0.1418, 0.08854, 0.1418, 0.2087, 0.565, 0.2087, 0.5401, 0.2338, 0.5401, 0.2338, 0.565, 0.06121, 0.1147, 0.08854, 0.1147, 0.08854, 0.1418, 0.06121, 0.1418, 0.1836, 0.5153, 0.1836, 0.4904, 0.2087, 0.4904, 0.2087, 0.5153, 0.2087, 0.5153, 0.2087, 0.4904, 0.2338, 0.4904, 0.2338, 0.5152, 0.7307, 0.08096, 0.7056, 0.08093, 0.7056, 0.05611, 0.7307, 0.05614, 0.1159, 0.1147, 0.1432, 0.1147, 0.1432, 0.1418, 0.1159, 0.1418, 0.7558, 0.05616, 0.7307, 0.05614, 0.7307, 0.03131, 0.7558, 0.03134, 0.1836, 0.7241, 0.1836, 0.6992, 0.2087, 0.6992, 0.2087, 0.724, 0.1836, 0.7489, 0.1836, 0.7241, 0.2087, 0.724, 0.2087, 0.7489, 0.1159, 0.1418, 0.1432, 0.1418, 0.1432, 0.1688, 0.1159, 0.1688, 0.3061, 0.605, 0.3061, 0.6321, 0.2787, 0.632, 0.2787, 0.605, 0.2787, 0.578, 0.2787, 0.605, 0.2514, 0.605, 0.2514, 0.578, 0.2928, 0.3353, 0.32, 0.3352, 0.32, 0.3623, 0.2928, 0.3623, 0.2928, 0.3623, 0.32, 0.3623, 0.32, 0.3893, 0.2928, 0.3894, 0.3582, 0.8439, 0.3582, 0.8688, 0.3332, 0.8688, 0.3332, 0.8439, 0.4108, 0.03355, 0.4108, 0.006493, 0.4381, 0.006493, 0.4381, 0.03355, 0.4108, 0.0606, 0.4108, 0.03355, 0.4381, 0.03355, 0.4381, 0.0606, 0.7558, 0.03134, 0.7307, 0.03131, 0.7307, 0.006493, 0.7558, 0.006518, 0.4381, 0.0606, 0.4381, 0.03355, 0.4654, 0.03355, 0.4654, 0.0606, 0.3561, 0.0606, 0.3561, 0.03355, 0.3834, 0.03355, 0.3834, 0.0606, 0.3834, 0.0606, 0.3834, 0.03355, 0.4108, 0.03355, 0.4108, 0.0606, 0.6254, 0.7585, 0.6527, 0.7585, 0.6527, 0.7856, 0.6254, 0.7856, 0.8099, 0.3665, 0.7826, 0.3665, 0.7826, 0.3395, 0.8099, 0.3395, 0.6607, 0.1087, 0.6369, 0.1008, 0.6448, 0.07726, 0.6687, 0.08512, 0.6687, 0.08512, 0.6448, 0.07726, 0.6528, 0.05367, 0.6766, 0.06153, 0.6505, 0.8613, 0.6254, 0.8613, 0.6254, 0.8364, 0.6505, 0.8364, 0.7826, 0.4066, 0.7826, 0.3795, 0.8099, 0.3795, 0.8099, 0.4066, 0.1011, 0.6319, 0.1284, 0.6319, 0.1284, 0.659, 0.1011, 0.659, 0.07373, 0.659, 0.1011, 0.659, 0.1011, 0.686, 0.07373, 0.686, 0.539, 0.09205, 0.5477, 0.1177, 0.5218, 0.1263, 0.5131, 0.1006, 0.6967, 0.1296, 0.7218, 0.1296, 0.7218, 0.1544, 0.6967, 0.1544, 0.2896, 0.7239, 0.2896, 0.699, 0.3148, 0.6991, 0.3148, 0.7239, 0.2896, 0.7488, 0.2896, 0.7239, 0.3148, 0.7239, 0.3148, 0.7488, 0.5304, 0.06638, 0.539, 0.09205, 0.5131, 0.1006, 0.5045, 0.07494, 0.5045, 0.07494, 0.5131, 0.1006, 0.4872, 0.1092, 0.4786, 0.08349, 0.6033, 0.8343, 0.6033, 0.8592, 0.5782, 0.8592, 0.5782, 0.8343, 0.7476, 0.5376, 0.7203, 0.5376, 0.7203, 0.5105, 0.7476, 0.5105, 0.3878, 0.3082, 0.3878, 0.2811, 0.4151, 0.2811, 0.4151, 0.3082, 0.2514, 0.6991, 0.2765, 0.699, 0.2765, 0.7239, 0.2514, 0.7239, 0.2514, 0.7239, 0.2765, 0.7239, 0.2765, 0.7488, 0.2514, 0.7488, 0.3878, 0.3352, 0.3878, 0.3082, 0.4151, 0.3082, 0.4151, 0.3352, 0.3605, 0.3352, 0.3605, 0.3082, 0.3878, 0.3082, 0.3878, 0.3352, 0.2492, 0.7888, 0.2492, 0.7618, 0.2765, 0.7618, 0.2765, 0.7888, 0.3605, 0.2541, 0.3605, 0.227, 0.3878, 0.227, 0.3878, 0.2541, 0.143, 0.8366, 0.1682, 0.8366, 0.1682, 0.8614, 0.143, 0.8614, 0.7203, 0.5376, 0.693, 0.5376, 0.693, 0.5105, 0.7203, 0.5105, 0.1011, 0.659, 0.1284, 0.659, 0.1284, 0.686, 0.1011, 0.686, 0.8088, 0.8104, 0.834, 0.8104, 0.834, 0.8353, 0.8088, 0.8353, 0.7495, 0.3257, 0.7495, 0.2987, 0.7768, 0.2987, 0.7768, 0.3257, 0.6046, 0.5162, 0.6297, 0.5176, 0.6283, 0.5424, 0.6032, 0.541, 0.5795, 0.5149, 0.6046, 0.5162, 0.6032, 0.541, 0.5782, 0.5397, 0.3834, 0.03355, 0.3834, 0.006493, 0.4108, 0.006493, 0.4108, 0.03355, 0.4381, 0.03355, 0.4381, 0.006493, 0.4654, 0.006493, 0.4654, 0.03355, 0.5823, 0.4652, 0.6073, 0.4666, 0.606, 0.4914, 0.5809, 0.49, 0.5809, 0.49, 0.606, 0.4914, 0.6046, 0.5162, 0.5795, 0.5149, 0.2787, 0.605, 0.2787, 0.632, 0.2514, 0.632, 0.2514, 0.605, 0.6324, 0.4679, 0.6575, 0.4693, 0.6561, 0.4941, 0.631, 0.4927, 0.631, 0.4927, 0.6561, 0.4941, 0.6548, 0.5189, 0.6297, 0.5176, 0.5309, 0.6143, 0.5058, 0.6143, 0.5058, 0.5895, 0.5309, 0.5895, 0.5561, 0.6143, 0.5309, 0.6143, 0.5309, 0.5895, 0.5561, 0.5895, 0.5561, 0.5895, 0.5309, 0.5895, 0.5309, 0.5646, 0.5561, 0.5646, 0.1432, 0.1418, 0.1705, 0.1418, 0.1705, 0.1688, 0.1432, 0.1688, 0.5561, 0.6641, 0.5309, 0.6641, 0.5309, 0.6392, 0.5561, 0.6392, 0.5561, 0.6392, 0.5309, 0.6392, 0.5309, 0.6143, 0.5561, 0.6143, 0.08854, 0.1418, 0.1159, 0.1418, 0.1159, 0.1688, 0.08854, 0.1688, 0.8471, 0.8104, 0.8722, 0.8104, 0.8722, 0.8353, 0.8471, 0.8353, 0.7203, 0.5776, 0.693, 0.5776, 0.693, 0.5506, 0.7203, 0.5506, 0.5309, 0.5149, 0.5058, 0.5149, 0.5058, 0.49, 0.5309, 0.49, 0.5561, 0.5149, 0.5309, 0.5149, 0.5309, 0.49, 0.5561, 0.49, 0.5561, 0.49, 0.5309, 0.49, 0.5309, 0.4651, 0.5561, 0.4651, 0.5309, 0.5646, 0.5058, 0.5646, 0.5058, 0.5397, 0.5309, 0.5397, 0.5561, 0.5646, 0.5309, 0.5646, 0.5309, 0.5397, 0.5561, 0.5397, 0.5561, 0.5397, 0.5309, 0.5397, 0.5309, 0.5149, 0.5561, 0.5149, 0.211, 0.6591, 0.211, 0.6321, 0.2383, 0.6321, 0.2383, 0.6591, 0.5058, 0.5646, 0.4807, 0.5646, 0.4807, 0.5397, 0.5058, 0.5397, 0.7963, 0.1136, 0.7689, 0.1136, 0.7689, 0.08658, 0.7963, 0.08658, 0.1432, 0.03355, 0.1705, 0.03355, 0.1705, 0.0606, 0.1432, 0.0606, 0.5058, 0.5149, 0.4807, 0.5149, 0.4807, 0.49, 0.5058, 0.49, 0.5058, 0.49, 0.4807, 0.49, 0.4807, 0.4651, 0.5058, 0.4651, 0.2655, 0.3623, 0.2928, 0.3623, 0.2928, 0.3894, 0.2655, 0.3894, 0.2109, 0.3083, 0.2382, 0.3083, 0.2382, 0.3353, 0.2109, 0.3353, 0.7827, 0.6848, 0.81, 0.6848, 0.81, 0.7118, 0.7827, 0.7118, 0.6548, 0.5189, 0.6798, 0.5203, 0.6785, 0.5451, 0.6534, 0.5437, 0.6297, 0.5176, 0.6548, 0.5189, 0.6534, 0.5437, 0.6283, 0.5424, 0.6283, 0.5424, 0.6534, 0.5437, 0.652, 0.5686, 0.6269, 0.5672, 0.5058, 0.1892, 0.5058, 0.214, 0.4807, 0.214, 0.4807, 0.1892, 0.3605, 0.4835, 0.3878, 0.4835, 0.3878, 0.5105, 0.3605, 0.5105, 0.4807, 0.1643, 0.4807, 0.1892, 0.4556, 0.1892, 0.4556, 0.1643, 0.6845, 0.1166, 0.6607, 0.1087, 0.6687, 0.08512, 0.6925, 0.09298, 0.3605, 0.5376, 0.3878, 0.5376, 0.3878, 0.5646, 0.3605, 0.5646, 0.7203, 0.6718, 0.7203, 0.6988, 0.693, 0.6988, 0.693, 0.6718, 0.6731, 0.3395, 0.7004, 0.3395, 0.7004, 0.3665, 0.6731, 0.3665, 0.6967, 0.1544, 0.7218, 0.1544, 0.7218, 0.1793, 0.6967, 0.1793, 0.6967, 0.1793, 0.7218, 0.1793, 0.7218, 0.2041, 0.6967, 0.2042, 0.3605, 0.3623, 0.3605, 0.3352, 0.3878, 0.3352, 0.3878, 0.3623, 0.3605, 0.4164, 0.3605, 0.3893, 0.3878, 0.3893, 0.3878, 0.4164, 0.6709, 0.227, 0.6709, 0.2519, 0.6458, 0.2519, 0.6458, 0.227, 0.4829, 0.3623, 0.4829, 0.3352, 0.5102, 0.3352, 0.5102, 0.3623, 0.4829, 0.4164, 0.4829, 0.3893, 0.5102, 0.3893, 0.5102, 0.4164, 0.5376, 0.2541, 0.5376, 0.227, 0.5649, 0.227, 0.5649, 0.2541, 0.2338, 0.4904, 0.2338, 0.4655, 0.2589, 0.4655, 0.2589, 0.4904, 0.2338, 0.5152, 0.2338, 0.4904, 0.2589, 0.4904, 0.2589, 0.5152, 0.2589, 0.5152, 0.2589, 0.4904, 0.2839, 0.4903, 0.2839, 0.5152, 0.4151, 0.3623, 0.4151, 0.3352, 0.4425, 0.3352, 0.4425, 0.3623, 0.6731, 0.3936, 0.7004, 0.3936, 0.7004, 0.4206, 0.6731, 0.4206, 0.6563, 0.1566, 0.6563, 0.1296, 0.6836, 0.1296, 0.6836, 0.1566, 0.6031, 0.425, 0.578, 0.425, 0.578, 0.4002, 0.6031, 0.4001, 0.1011, 0.6049, 0.1284, 0.6049, 0.1284, 0.6319, 0.1011, 0.6319, 0.6282, 0.4001, 0.6031, 0.4001, 0.6031, 0.3753, 0.6282, 0.3753, 0.03168, 0.5648, 0.006559, 0.5648, 0.006559, 0.5399, 0.03168, 0.5399, 0.7822, 0.1696, 0.8095, 0.1696, 0.8095, 0.1966, 0.7822, 0.1966, 0.05679, 0.5399, 0.03168, 0.5399, 0.03168, 0.5151, 0.05679, 0.5151, 0.1682, 0.6115, 0.143, 0.6115, 0.143, 0.5866, 0.1682, 0.5866, 0.4151, 0.5376, 0.4425, 0.5376, 0.4425, 0.5646, 0.4151, 0.5646, 0.5782, 0.7564, 0.6055, 0.7564, 0.6055, 0.7835, 0.5782, 0.7835, 0.06556, 0.369, 0.06556, 0.3441, 0.09068, 0.3441, 0.09068, 0.369, 0.06556, 0.3939, 0.06556, 0.369, 0.09068, 0.369, 0.09068, 0.3939, 0.5463, 0.187, 0.5463, 0.1599, 0.5736, 0.1599, 0.5736, 0.187, 0.06556, 0.2695, 0.06556, 0.2447, 0.09068, 0.2447, 0.09068, 0.2695, 0.06556, 0.2944, 0.06556, 0.2695, 0.09068, 0.2695, 0.09068, 0.2944, 0.09068, 0.2944, 0.09068, 0.2695, 0.1158, 0.2695, 0.1158, 0.2944, 0.2841, 0.1394, 0.2841, 0.1146, 0.3092, 0.1146, 0.3092, 0.1394, 0.2841, 0.1643, 0.2841, 0.1394, 0.3092, 0.1394, 0.3092, 0.1643, 0.3092, 0.1643, 0.3092, 0.1394, 0.3343, 0.1394, 0.3343, 0.1643, 0.4381, 0.08766, 0.4381, 0.0606, 0.4654, 0.0606, 0.4654, 0.08766, 0.5782, 0.8213, 0.5782, 0.7964, 0.6033, 0.7964, 0.6033, 0.8213, 0.1011, 0.726, 0.1011, 0.753, 0.07373, 0.753, 0.07373, 0.726, 0.0316, 0.6389, 0.05664, 0.637, 0.05863, 0.6618, 0.03359, 0.6637, 0.006559, 0.6409, 0.0316, 0.6389, 0.03359, 0.6637, 0.008548, 0.6657, 0.2655, 0.3082, 0.2928, 0.3082, 0.2928, 0.3353, 0.2655, 0.3353, 0.2841, 0.03997, 0.2841, 0.0151, 0.3092, 0.0151, 0.3092, 0.03997, 0.1432, 0.08766, 0.1705, 0.08766, 0.1705, 0.1147, 0.1432, 0.1147, 0.3092, 0.06484, 0.3092, 0.03997, 0.3343, 0.03997, 0.3343, 0.06484, 0.3671, 0.6362, 0.342, 0.6362, 0.342, 0.6113, 0.3671, 0.6113, 0.3922, 0.6362, 0.3671, 0.6362, 0.3671, 0.6113, 0.3922, 0.6113, 0.3922, 0.6113, 0.3671, 0.6113, 0.3671, 0.5865, 0.3922, 0.5865, 0.03389, 0.08765, 0.06121, 0.08765, 0.06121, 0.1147, 0.03389, 0.1147, 0.211, 0.605, 0.211, 0.578, 0.2383, 0.578, 0.2383, 0.605, 0.1432, 0.1959, 0.1705, 0.1959, 0.1705, 0.2229, 0.1432, 0.2229, 0.2787, 0.659, 0.2787, 0.686, 0.2514, 0.686, 0.2514, 0.659, 0.81, 0.6718, 0.7827, 0.6718, 0.7827, 0.6447, 0.81, 0.6447, 0.4151, 0.2541, 0.4151, 0.227, 0.4425, 0.227, 0.4425, 0.2541, 0.1201, 0.4902, 0.1201, 0.4653, 0.1453, 0.4654, 0.1453, 0.4902, 0.1201, 0.5151, 0.1201, 0.4902, 0.1453, 0.4902, 0.1453, 0.5151, 0.1453, 0.5151, 0.1453, 0.4902, 0.1704, 0.4902, 0.1704, 0.5151, 0.6493, 0.6182, 0.6744, 0.6196, 0.673, 0.6444, 0.6479, 0.6431, 0.6242, 0.6169, 0.6493, 0.6182, 0.6479, 0.6431, 0.6228, 0.6417, 0.6228, 0.6417, 0.6479, 0.6431, 0.6465, 0.6679, 0.6215, 0.6665, 0.7203, 0.5105, 0.693, 0.5105, 0.693, 0.4835, 0.7203, 0.4835, 0.4151, 0.2811, 0.4151, 0.2541, 0.4425, 0.2541, 0.4425, 0.2811, 0.3878, 0.2811, 0.3878, 0.2541, 0.4151, 0.2541, 0.4151, 0.2811, 0.3878, 0.2541, 0.3878, 0.227, 0.4151, 0.227, 0.4151, 0.2541, 0.6659, 0.8128, 0.6659, 0.7879, 0.6746, 0.7946, 0.6746, 0.8217, 0.05906, 0.9507, 0.05906, 0.9756, 0.05018, 0.9757, 0.05018, 0.9486, 0.9517, 0.105, 0.9517, 0.08014, 0.9605, 0.08246, 0.9605, 0.1095, 0.8926, 0.6285, 0.8926, 0.6036, 0.9016, 0.597, 0.9016, 0.6241, 0.154, 0.2857, 0.154, 0.2608, 0.163, 0.2652, 0.163, 0.2922, 0.8539, 0.3376, 0.8539, 0.3624, 0.845, 0.3626, 0.845, 0.3355, 0.8859, 0.105, 0.8859, 0.08014, 0.8947, 0.08657, 0.8947, 0.1136, 0.2338, 0.4655, 0.2087, 0.4655, 0.2017, 0.4566, 0.229, 0.4566, 0.5028, 0.7268, 0.5279, 0.7268, 0.5369, 0.7356, 0.5095, 0.7356, 0.7992, 0.2987, 0.7992, 0.3236, 0.7899, 0.3257, 0.7899, 0.2987, 0.4642, 0.9069, 0.4642, 0.9317, 0.4551, 0.9294, 0.4551, 0.9024, 0.4276, 0.9232, 0.4276, 0.8984, 0.4364, 0.8921, 0.4364, 0.9191, 0.8541, 0.6449, 0.8541, 0.6697, 0.8452, 0.6717, 0.8452, 0.6447, 0.979, 0.9195, 0.979, 0.8946, 0.9878, 0.8926, 0.9878, 0.9196, 0.04044, 0.4436, 0.06556, 0.4436, 0.06121, 0.4524, 0.03389, 0.4524, 0.4807, 0.6859, 0.4556, 0.6859, 0.4624, 0.6771, 0.4897, 0.6771, 0.01546, 0.7264, 0.04057, 0.7264, 0.03389, 0.7353, 0.00656, 0.7353, 0.8308, 0.7885, 0.8308, 0.7637, 0.8397, 0.7676, 0.8397, 0.7946, 0.7711, 0.9051, 0.7711, 0.9299, 0.7621, 0.9262, 0.7621, 0.8992, 0.4053, 0.8704, 0.4053, 0.8456, 0.4143, 0.852, 0.4143, 0.8791, 0.6254, 0.9864, 0.6254, 0.9616, 0.6341, 0.9614, 0.6341, 0.9885, 0.8231, 0.5127, 0.8231, 0.4878, 0.8321, 0.4833, 0.8321, 0.5104, 0.9, 0.2338, 0.9, 0.2586, 0.891, 0.2541, 0.891, 0.227, 0.8269, 0.6069, 0.8269, 0.582, 0.8356, 0.5776, 0.8356, 0.6047, 0.8178, 0.9395, 0.8178, 0.9644, 0.8088, 0.9664, 0.8088, 0.9393, 0.9858, 0.3109, 0.9858, 0.3358, 0.9771, 0.3355, 0.9771, 0.3085, 0.559, 0.704, 0.559, 0.7289, 0.55, 0.7312, 0.55, 0.7041, 0.4285, 0.1864, 0.4285, 0.1615, 0.4372, 0.1548, 0.4372, 0.1818, 0.9661, 0.8525, 0.9661, 0.8774, 0.9574, 0.8753, 0.9574, 0.8483, 0.559, 0.7289, 0.559, 0.7538, 0.55, 0.7582, 0.55, 0.7312, 0.163, 0.382, 0.163, 0.4069, 0.154, 0.4155, 0.154, 0.3884, 0.55, 0.8654, 0.55, 0.8405, 0.559, 0.847, 0.559, 0.8741, 0.9631, 0.134, 0.9631, 0.1589, 0.9543, 0.1566, 0.9543, 0.1296, 0.1836, 0.9913, 0.1836, 0.9664, 0.1923, 0.9644, 0.1923, 0.9914, 0.8762, 0.6912, 0.8762, 0.7161, 0.8672, 0.7248, 0.8672, 0.6978, 0.163, 0.3323, 0.163, 0.3572, 0.154, 0.3614, 0.154, 0.3343, 0.3917, 0.931, 0.3917, 0.9559, 0.3827, 0.9557, 0.3827, 0.9286, 0.9199, 0.4628, 0.9199, 0.4877, 0.9111, 0.4832, 0.9111, 0.4561, 0.9847, 0.03135, 0.9847, 0.006528, 0.9934, 0.006493, 0.9934, 0.0335, 0.7015, 0.9058, 0.7015, 0.9307, 0.693, 0.9263, 0.693, 0.8992, 0.7691, 0.1319, 0.7691, 0.1567, 0.7601, 0.1566, 0.7601, 0.1296, 0.1431, 0.9439, 0.1431, 0.919, 0.1519, 0.9214, 0.1519, 0.9484, 0.8974, 0.1296, 0.8974, 0.1544, 0.8888, 0.1632, 0.8888, 0.1362, 0.7918, 0.5592, 0.7918, 0.5841, 0.7828, 0.5776, 0.7828, 0.5506, 0.693, 0.9706, 0.693, 0.9457, 0.7019, 0.9436, 0.7019, 0.9707, 0.9585, 0.5797, 0.9585, 0.5548, 0.9671, 0.5506, 0.9671, 0.5776, 0.9346, 0.7637, 0.9346, 0.7389, 0.9436, 0.741, 0.9436, 0.7681, 0.03707, 0.8218, 0.03707, 0.8467, 0.02838, 0.8489, 0.02838, 0.8218, 0.7489, 0.945, 0.7489, 0.9699, 0.7399, 0.9701, 0.7399, 0.943, 0.9716, 0.008865, 0.9716, 0.03373, 0.9626, 0.03355, 0.9626, 0.006493, 0.898, 0.7, 0.898, 0.7249, 0.8893, 0.7183, 0.8893, 0.6912, 0.7342, 0.2519, 0.7342, 0.227, 0.7431, 0.2316, 0.7431, 0.2586, 0.6659, 0.7879, 0.6659, 0.763, 0.6746, 0.7676, 0.6746, 0.7946, 0.8487, 0.5798, 0.8487, 0.555, 0.8574, 0.5506, 0.8574, 0.5776, 0.1281, 0.7705, 0.1281, 0.7954, 0.1194, 0.7999, 0.1194, 0.7729, 0.154, 0.3105, 0.154, 0.2857, 0.163, 0.2922, 0.163, 0.3193, 0.8539, 0.3127, 0.8539, 0.3376, 0.845, 0.3355, 0.845, 0.3085, 0.8487, 0.6047, 0.8487, 0.5798, 0.8574, 0.5776, 0.8574, 0.6047, 0.154, 0.2608, 0.154, 0.2359, 0.163, 0.2381, 0.163, 0.2652, 0.7711, 0.8103, 0.7711, 0.8352, 0.7621, 0.8397, 0.7621, 0.8126, 0.8614, 0.03566, 0.8614, 0.06052, 0.8532, 0.0606, 0.8532, 0.03354, 0.9224, 0.9392, 0.9224, 0.964, 0.9134, 0.9642, 0.9134, 0.9371, 0.7711, 0.7854, 0.7711, 0.8103, 0.7621, 0.8126, 0.7621, 0.7856, 0.8541, 0.6697, 0.8541, 0.6945, 0.8452, 0.6987, 0.8452, 0.6717, 0.8614, 0.0108, 0.8614, 0.03566, 0.8532, 0.03354, 0.8532, 0.006493, 0.8894, 0.4898, 0.8894, 0.4649, 0.898, 0.4561, 0.898, 0.4832, 0.02804, 0.9758, 0.02804, 0.9509, 0.0368, 0.9485, 0.0368, 0.9756, 0.09569, 0.9555, 0.09569, 0.9306, 0.1043, 0.9261, 0.1043, 0.9531, 0.143, 0.906, 0.143, 0.8812, 0.1519, 0.8744, 0.1519, 0.9015, 0.8973, 0.3847, 0.8973, 0.4096, 0.8886, 0.4184, 0.8886, 0.3913, 0.01525, 0.7732, 0.04036, 0.7732, 0.03389, 0.7818, 0.006559, 0.7818, 0.944, 0.897, 0.944, 0.9219, 0.9351, 0.9196, 0.9351, 0.8926, 0.8756, 0.1852, 0.8756, 0.2101, 0.8666, 0.2034, 0.8666, 0.1763, 0.2986, 0.884, 0.2986, 0.9089, 0.2896, 0.9046, 0.2896, 0.8775, 0.8119, 0.227, 0.8119, 0.2519, 0.8029, 0.2583, 0.8029, 0.2313, 0.7696, 0.6004, 0.7696, 0.6253, 0.7607, 0.6317, 0.7607, 0.6047, 0.01545, 0.7015, 0.01546, 0.7264, 0.00656, 0.7353, 0.006559, 0.7083, 0.834, 0.2583, 0.834, 0.2831, 0.825, 0.2811, 0.825, 0.2541, 0.9295, 0.833, 0.9295, 0.8082, 0.9383, 0.8019, 0.9383, 0.8289, 0.8119, 0.2519, 0.8119, 0.2768, 0.8029, 0.2854, 0.8029, 0.2583, 0.7696, 0.5507, 0.7696, 0.5755, 0.7607, 0.5776, 0.7607, 0.5506, 0.8269, 0.582, 0.8269, 0.5572, 0.8356, 0.5506, 0.8356, 0.5776, 0.5587, 0.7778, 0.5587, 0.8027, 0.55, 0.7982, 0.55, 0.7712, 0.5249, 0.9312, 0.5249, 0.9064, 0.534, 0.902, 0.534, 0.929, 0.9353, 0.8776, 0.9353, 0.8528, 0.9442, 0.8483, 0.9442, 0.8753, 0.7957, 0.8639, 0.7957, 0.8888, 0.7866, 0.8843, 0.7866, 0.8573, 0.933, 0.481, 0.933, 0.4561, 0.942, 0.4583, 0.942, 0.4854, 0.964, 0.3126, 0.964, 0.3375, 0.9551, 0.3355, 0.9551, 0.3085, 0.8231, 0.4878, 0.8231, 0.463, 0.8321, 0.4563, 0.8321, 0.4833, 0.05018, 0.8217, 0.05018, 0.7969, 0.05886, 0.7948, 0.05886, 0.8218, 0.02804, 0.9313, 0.02804, 0.9064, 0.03707, 0.9085, 0.03707, 0.9356, 0.6215, 0.6665, 0.6465, 0.6679, 0.6526, 0.677, 0.6253, 0.6755, 0.8183, 0.04002, 0.8183, 0.06488, 0.8094, 0.0606, 0.8094, 0.03354, 0.7918, 0.5841, 0.7918, 0.6089, 0.7828, 0.6047, 0.7828, 0.5776, 0.3914, 0.8908, 0.3914, 0.9157, 0.3827, 0.9113, 0.3827, 0.8842, 0.92, 0.5092, 0.92, 0.5341, 0.9111, 0.5298, 0.9111, 0.5028, 0.8183, 0.01516, 0.8183, 0.04002, 0.8094, 0.03354, 0.8094, 0.006493, 0.9545, 0.4096, 0.9545, 0.3847, 0.9634, 0.3868, 0.9634, 0.4139, 0.8227, 0.1544, 0.8227, 0.1296, 0.8315, 0.1337, 0.8315, 0.1608, 0.297, 0.4814, 0.297, 0.4566, 0.3057, 0.4587, 0.3057, 0.4858, 0.8912, 0.9242, 0.8912, 0.8993, 0.8999, 0.8929, 0.8999, 0.9199, 0.4053, 0.9235, 0.4053, 0.8987, 0.414, 0.8921, 0.414, 0.9191, 0.9659, 0.8968, 0.9659, 0.9217, 0.9572, 0.9196, 0.9572, 0.8926, 0.7387, 0.348, 0.7136, 0.348, 0.72, 0.3395, 0.7474, 0.3395, 0.1924, 0.922, 0.1924, 0.9468, 0.1836, 0.9514, 0.1836, 0.9243, 0.559, 0.6792, 0.559, 0.704, 0.55, 0.7041, 0.55, 0.6771, 0.3922, 0.7238, 0.3922, 0.7486, 0.3831, 0.7573, 0.3831, 0.7303, 0.2361, 0.7618, 0.2361, 0.7866, 0.2274, 0.7934, 0.2274, 0.7663, 0.8666, 0.1633, 0.8666, 0.1384, 0.8756, 0.1296, 0.8756, 0.1566, 0.1281, 0.7954, 0.1281, 0.8203, 0.1194, 0.827, 0.1194, 0.7999, 0.8894, 0.6696, 0.8894, 0.6447, 0.8981, 0.6511, 0.8981, 0.6782, 0.9002, 0.8483, 0.9002, 0.8732, 0.8912, 0.8799, 0.8912, 0.8528, 0.4305, 0.6025, 0.4305, 0.5776, 0.4395, 0.5821, 0.4395, 0.6092, 0.2361, 0.7866, 0.2361, 0.8115, 0.2274, 0.8204, 0.2274, 0.7934, 0.9078, 0.105, 0.9078, 0.08014, 0.9168, 0.0844, 0.9168, 0.1115, 0.93, 0.1115, 0.93, 0.08663, 0.9386, 0.08014, 0.9386, 0.1072, 0.9421, 0.6447, 0.9421, 0.6696, 0.9331, 0.674, 0.9331, 0.647, 0.5587, 0.8027, 0.5587, 0.8275, 0.55, 0.8253, 0.55, 0.7982, 0.5561, 0.6143, 0.5561, 0.5895, 0.565, 0.5917, 0.565, 0.6187, 0.749, 0.7877, 0.749, 0.8125, 0.7399, 0.8125, 0.7399, 0.7854, 0.6659, 0.7252, 0.6659, 0.7003, 0.6749, 0.6914, 0.6749, 0.7185, 0.559, 0.9315, 0.559, 0.9563, 0.55, 0.9587, 0.55, 0.9316, 0.7605, 0.4141, 0.7605, 0.3892, 0.7695, 0.3937, 0.7695, 0.4208, 0.5782, 0.984, 0.5782, 0.9591, 0.5869, 0.9589, 0.5869, 0.986, 0.6659, 0.75, 0.6659, 0.7252, 0.6749, 0.7185, 0.6749, 0.7455, 0.4776, 0.8806, 0.4776, 0.8557, 0.4862, 0.8622, 0.4862, 0.8893, 0.7017, 0.7389, 0.7017, 0.7637, 0.693, 0.7727, 0.693, 0.7456, 0.7605, 0.3644, 0.7605, 0.3395, 0.7695, 0.3396, 0.7695, 0.3667, 0.8978, 0.3085, 0.8978, 0.3333, 0.8891, 0.3421, 0.8891, 0.315, 0.8321, 0.6696, 0.8321, 0.6945, 0.8231, 0.701, 0.8231, 0.6739, 0.7696, 0.5755, 0.7696, 0.6004, 0.7607, 0.6047, 0.7607, 0.5776, 0.2589, 0.4655, 0.2338, 0.4655, 0.229, 0.4566, 0.2563, 0.4566, 0.4642, 0.8645, 0.4642, 0.8894, 0.4556, 0.8829, 0.4556, 0.8559, 0.7151, 0.8776, 0.7151, 0.8528, 0.7238, 0.8594, 0.7238, 0.8864, 0.5561, 0.49, 0.5561, 0.4651, 0.565, 0.4564, 0.565, 0.4835, 0.5872, 0.8787, 0.5872, 0.9036, 0.5782, 0.8992, 0.5782, 0.8722, 0.4053, 0.7457, 0.4305, 0.7457, 0.4393, 0.7547, 0.412, 0.7547, 0.05018, 0.8466, 0.05018, 0.8217, 0.05886, 0.8218, 0.05886, 0.8489, 0.3343, 0.03997, 0.3343, 0.0151, 0.343, 0.006493, 0.343, 0.03355, 0.989, 0.5508, 0.989, 0.5757, 0.9803, 0.5776, 0.9803, 0.5506, 0.8763, 0.4563, 0.8763, 0.4811, 0.8671, 0.4898, 0.8671, 0.4627, 0.8974, 0.185, 0.8974, 0.2099, 0.8887, 0.2034, 0.8887, 0.1763, 0.4143, 0.6582, 0.4143, 0.683, 0.4053, 0.6763, 0.4053, 0.6492, 0.942, 0.313, 0.942, 0.3379, 0.933, 0.3355, 0.933, 0.3085, 0.4053, 0.6274, 0.4305, 0.6274, 0.4395, 0.6362, 0.4122, 0.6362, 0.09068, 0.2447, 0.06556, 0.2447, 0.06121, 0.2359, 0.08854, 0.2359, 0.6465, 0.6679, 0.6716, 0.6692, 0.6798, 0.6784, 0.6526, 0.677, 0.9659, 0.2312, 0.9659, 0.2561, 0.9572, 0.2541, 0.9572, 0.227, 0.7957, 0.8194, 0.7957, 0.8443, 0.7866, 0.8377, 0.7866, 0.8107, 0.7621, 0.9699, 0.7621, 0.945, 0.7711, 0.9429, 0.7711, 0.9699, 0.9654, 0.7389, 0.9654, 0.7637, 0.9567, 0.7681, 0.9567, 0.7411, 0.7647, 0.2519, 0.7898, 0.2519, 0.7835, 0.2608, 0.7563, 0.2609, 0.7955, 0.9442, 0.7955, 0.9691, 0.7866, 0.9711, 0.7866, 0.9441, 0.7957, 0.9062, 0.7957, 0.9311, 0.7866, 0.9288, 0.7866, 0.9017, 0.4367, 0.9383, 0.4367, 0.9631, 0.4276, 0.9633, 0.4276, 0.9362, 0.8227, 0.1793, 0.8227, 0.1544, 0.8315, 0.1608, 0.8315, 0.1878, 0.6254, 0.8991, 0.6254, 0.8743, 0.6343, 0.8789, 0.6343, 0.906, 0.1194, 0.9579, 0.1194, 0.9331, 0.1285, 0.931, 0.1285, 0.9581, 0.9638, 0.4606, 0.9638, 0.4855, 0.9552, 0.4832, 0.9552, 0.4561, 0.1283, 0.84, 0.1283, 0.8648, 0.1194, 0.8737, 0.1194, 0.8467, 0.7151, 0.8396, 0.7151, 0.8147, 0.724, 0.8127, 0.724, 0.8398, 0.977, 0.7184, 0.977, 0.6936, 0.9858, 0.6912, 0.9858, 0.7183, 0.7151, 0.9286, 0.7151, 0.9037, 0.7246, 0.8994, 0.7246, 0.9265, 0.6091, 0.921, 0.6091, 0.9458, 0.6003, 0.9435, 0.6003, 0.9164, 0.09569, 0.9067, 0.09569, 0.8818, 0.1045, 0.886, 0.1045, 0.9131, 0.5023, 0.927, 0.5023, 0.9021, 0.5114, 0.9043, 0.5114, 0.9314, 0.749, 0.8125, 0.749, 0.8374, 0.7399, 0.8395, 0.7399, 0.8125, 0.8761, 0.5028, 0.8761, 0.5276, 0.8671, 0.5365, 0.8671, 0.5095, 0.4865, 0.9448, 0.4865, 0.9696, 0.4776, 0.9717, 0.4776, 0.9446, 0.9641, 0.5028, 0.9641, 0.5276, 0.9553, 0.532, 0.9553, 0.505, 0.2984, 0.9219, 0.2984, 0.9468, 0.2896, 0.9513, 0.2896, 0.9242, 0.4144, 0.9386, 0.4144, 0.9634, 0.4053, 0.9636, 0.4053, 0.9365, 0.3922, 0.6989, 0.3922, 0.7238, 0.3831, 0.7303, 0.3831, 0.7032, 0.05266, 0.5874, 0.02762, 0.5894, 0.03337, 0.5799, 0.06061, 0.5778, 0.4551, 0.9696, 0.4551, 0.9447, 0.4639, 0.9449, 0.4639, 0.972, 0.4305, 0.6274, 0.4305, 0.6025, 0.4395, 0.6092, 0.4395, 0.6362, 0.9454, 0.5506, 0.9454, 0.5754, 0.9365, 0.58, 0.9365, 0.5529, 0.8561, 0.9411, 0.8561, 0.966, 0.8471, 0.9661, 0.8471, 0.939, 0.854, 0.4813, 0.854, 0.5062, 0.8452, 0.5104, 0.8452, 0.4833, 0.9414, 0.3847, 0.9414, 0.4096, 0.9324, 0.4141, 0.9324, 0.3871, 0.3671, 0.5865, 0.342, 0.5865, 0.3332, 0.5776, 0.3605, 0.5776, 0.9441, 0.2315, 0.9441, 0.2564, 0.9351, 0.2541, 0.9351, 0.227, 0.07373, 0.9131, 0.07373, 0.8882, 0.08257, 0.8818, 0.08257, 0.9089, 0.9187, 0.03788, 0.9187, 0.01301, 0.9274, 0.006493, 0.9274, 0.03355, 0.2492, 0.9914, 0.2492, 0.9665, 0.2579, 0.9644, 0.2579, 0.9915, 0.5561, 0.5895, 0.5561, 0.5646, 0.565, 0.5646, 0.565, 0.5917, 0.823, 0.3417, 0.823, 0.3169, 0.8319, 0.3085, 0.8319, 0.3355, 0.3343, 0.1394, 0.3343, 0.1146, 0.343, 0.1147, 0.343, 0.1418, 0.9419, 0.6912, 0.9419, 0.7161, 0.933, 0.7207, 0.933, 0.6937, 0.9762, 0.1544, 0.9762, 0.1296, 0.9851, 0.1297, 0.9851, 0.1567, 0.8471, 0.9261, 0.8471, 0.9012, 0.8558, 0.8948, 0.8558, 0.9219, 0.03707, 0.7969, 0.03707, 0.8218, 0.02838, 0.8218, 0.02838, 0.7948, 0.709, 0.2768, 0.7342, 0.2768, 0.7431, 0.2857, 0.7158, 0.2857, 0.823, 0.3665, 0.823, 0.3417, 0.8319, 0.3355, 0.8319, 0.3625, 0.4865, 0.7905, 0.4865, 0.8154, 0.4776, 0.8157, 0.4776, 0.7886, 0.9586, 0.6201, 0.9586, 0.5953, 0.9671, 0.5973, 0.9671, 0.6244, 0.7605, 0.3892, 0.7605, 0.3644, 0.7695, 0.3667, 0.7695, 0.3937, 0.5782, 0.9414, 0.5782, 0.9166, 0.587, 0.9189, 0.587, 0.9459, 0.9222, 0.8547, 0.9222, 0.8796, 0.9134, 0.8753, 0.9134, 0.8483, 0.9074, 0.8267, 0.9074, 0.8019, 0.9164, 0.8062, 0.9164, 0.8332, 0.3639, 0.8818, 0.3639, 0.9066, 0.3551, 0.9131, 0.3551, 0.886, 0.8533, 0.3893, 0.8533, 0.4141, 0.8445, 0.4118, 0.8445, 0.3847, 0.891, 0.7725, 0.891, 0.7476, 0.8995, 0.7389, 0.8995, 0.7659, 0.9736, 0.1074, 0.9736, 0.08253, 0.9824, 0.08014, 0.9824, 0.1072, 0.6748, 0.888, 0.6748, 0.9129, 0.6659, 0.9087, 0.6659, 0.8817, 0.922, 0.2334, 0.922, 0.2583, 0.9131, 0.2541, 0.9131, 0.227, 0.7399, 0.9301, 0.7399, 0.9052, 0.7487, 0.8993, 0.7487, 0.9263, 0.9824, 0.8038, 0.9824, 0.8287, 0.9734, 0.8289, 0.9734, 0.8019, 0.2492, 0.9024, 0.2492, 0.8775, 0.2581, 0.882, 0.2581, 0.9091, 0.01527, 0.8197, 0.01527, 0.8446, 0.006559, 0.8489, 0.006559, 0.8218, 0.342, 0.8818, 0.342, 0.9066, 0.3332, 0.9131, 0.3332, 0.886, 0.1194, 0.7575, 0.1194, 0.7327, 0.1284, 0.7261, 0.1284, 0.7531, 0.8794, 0.597, 0.8794, 0.6219, 0.8705, 0.6308, 0.8705, 0.6037, 0.5118, 0.7906, 0.5118, 0.8155, 0.5028, 0.8156, 0.5028, 0.7886, 0.01527, 0.7949, 0.01527, 0.8197, 0.006559, 0.8218, 0.006559, 0.7948, 0.986, 0.5029, 0.986, 0.5278, 0.9772, 0.5298, 0.9772, 0.5028, 0.8231, 0.4184, 0.8231, 0.3936, 0.8313, 0.3847, 0.8313, 0.4118, 0.9106, 0.2076, 0.9106, 0.1827, 0.9195, 0.1763, 0.9195, 0.2034, 0.9641, 0.6488, 0.9641, 0.6737, 0.9552, 0.6718, 0.9552, 0.6447, 0.4064, 0.1549, 0.4064, 0.13, 0.4154, 0.1277, 0.4154, 0.1548, 0.9215, 0.7453, 0.9215, 0.7702, 0.9126, 0.7659, 0.9126, 0.7389, 0.834, 0.2334, 0.834, 0.2583, 0.825, 0.2541, 0.825, 0.227, 0.8231, 0.4433, 0.8231, 0.4184, 0.8313, 0.4118, 0.8313, 0.4388, 0.8691, 0.8817, 0.8691, 0.8569, 0.8781, 0.8483, 0.8781, 0.8753, 0.5339, 0.8154, 0.5339, 0.8402, 0.5249, 0.8426, 0.5249, 0.8156, 0.9858, 0.4582, 0.9858, 0.483, 0.977, 0.4832, 0.977, 0.4561, 0.7151, 0.8147, 0.7151, 0.7898, 0.724, 0.7857, 0.724, 0.8127, 0.8137, 0.5843, 0.8137, 0.6092, 0.8049, 0.6047, 0.8049, 0.5776, 0.1682, 0.5618, 0.143, 0.5618, 0.1431, 0.5529, 0.1704, 0.5529, 0.6746, 0.9303, 0.6746, 0.9552, 0.6659, 0.9529, 0.6659, 0.9258, 0.4807, 0.7356, 0.4807, 0.7107, 0.4897, 0.7041, 0.4897, 0.7312, 0.8137, 0.5595, 0.8137, 0.5843, 0.8049, 0.5776, 0.8049, 0.5506, 0.7399, 0.7637, 0.765, 0.7637, 0.7737, 0.7724, 0.7464, 0.7724, 0.55, 0.9119, 0.55, 0.887, 0.5587, 0.8914, 0.5587, 0.9185, 0.9332, 0.532, 0.9332, 0.5071, 0.9422, 0.5028, 0.9422, 0.5298, 0.9854, 0.1786, 0.9854, 0.2035, 0.9766, 0.2034, 0.9766, 0.1763, 0.9878, 0.2672, 0.9878, 0.2921, 0.9791, 0.2945, 0.9791, 0.2674, 0.9634, 0.1763, 0.9634, 0.2012, 0.9547, 0.2057, 0.9547, 0.1787, 0.8745, 0.03136, 0.8745, 0.006493, 0.8835, 0.01292, 0.8835, 0.03998, 0.7486, 0.8614, 0.7486, 0.8863, 0.7399, 0.8796, 0.7399, 0.8525, 0.8672, 0.6696, 0.8672, 0.6447, 0.8763, 0.6512, 0.8763, 0.6783, 0.7691, 0.1816, 0.7691, 0.2065, 0.7601, 0.2107, 0.7601, 0.1837, 0.9219, 0.8926, 0.9219, 0.9174, 0.9134, 0.9241, 0.9134, 0.8971, 0.5111, 0.9467, 0.5111, 0.9715, 0.5023, 0.9714, 0.5023, 0.9444, 0.854, 0.4565, 0.854, 0.4813, 0.8452, 0.4833, 0.8452, 0.4563, 0.765, 0.7637, 0.765, 0.7389, 0.7737, 0.7454, 0.7737, 0.7724, 0.2896, 0.9912, 0.2896, 0.9664, 0.2983, 0.9643, 0.2983, 0.9913, 0.3638, 0.9261, 0.3638, 0.9509, 0.3551, 0.9555, 0.3551, 0.9284, 0.8796, 0.5506, 0.8796, 0.5754, 0.8705, 0.584, 0.8705, 0.557, 0.9193, 0.3847, 0.9193, 0.4096, 0.9105, 0.4164, 0.9105, 0.3893, 0.6003, 0.9837, 0.6003, 0.9588, 0.609, 0.9589, 0.609, 0.9859, 0.8691, 0.9196, 0.8691, 0.8947, 0.8779, 0.8989, 0.8779, 0.926, 0.876, 0.3085, 0.876, 0.3333, 0.867, 0.3422, 0.867, 0.3152, 0.297, 0.5063, 0.297, 0.4814, 0.3057, 0.4858, 0.3057, 0.5128, 0.9199, 0.3085, 0.9199, 0.3333, 0.9109, 0.3398, 0.9109, 0.3128, 0.7018, 0.8528, 0.7018, 0.8776, 0.693, 0.8862, 0.693, 0.8592, 0.2218, 0.7327, 0.2218, 0.7079, 0.2312, 0.6992, 0.2312, 0.7262, 0.1836, 0.9025, 0.1836, 0.8777, 0.1926, 0.882, 0.1926, 0.909, 0.02812, 0.8868, 0.02812, 0.8619, 0.03707, 0.8664, 0.03707, 0.8935, 0.9878, 0.227, 0.9878, 0.2519, 0.9791, 0.2543, 0.9791, 0.2272, 0.342, 0.9303, 0.342, 0.9552, 0.3332, 0.9531, 0.3332, 0.9261, 0.5561, 0.5646, 0.5561, 0.5397, 0.565, 0.5376, 0.565, 0.5646, 0.08239, 0.9306, 0.08239, 0.9554, 0.07373, 0.9531, 0.07373, 0.9261, 0.9002, 0.9372, 0.9002, 0.962, 0.8912, 0.9643, 0.8912, 0.9373, 0.8471, 0.252, 0.8471, 0.2271, 0.8559, 0.227, 0.8559, 0.2541, 0.6073, 0.4666, 0.5823, 0.4652, 0.5826, 0.4564, 0.6099, 0.4579, 0.7621, 0.8862, 0.7621, 0.8613, 0.7709, 0.8527, 0.7709, 0.8797, 0.9056, 0.006493, 0.9056, 0.03136, 0.8966, 0.03802, 0.8966, 0.01096, 0.9016, 0.5506, 0.9016, 0.5754, 0.8927, 0.5823, 0.8927, 0.5552, 0.8533, 0.4141, 0.8533, 0.439, 0.8445, 0.4389, 0.8445, 0.4118, 0.7607, 0.7239, 0.7607, 0.699, 0.7696, 0.6987, 0.7696, 0.7257, 0.8088, 0.92, 0.8088, 0.8951, 0.8175, 0.8993, 0.8175, 0.9264, 0.7017, 0.7637, 0.7268, 0.7637, 0.7203, 0.7727, 0.693, 0.7727, 0.4865, 0.8154, 0.4865, 0.8403, 0.4776, 0.8427, 0.4776, 0.8157, 0.9662, 0.9368, 0.9662, 0.9617, 0.9572, 0.9617, 0.9572, 0.9347, 0.9147, 0.5754, 0.9147, 0.5506, 0.9234, 0.5551, 0.9234, 0.5821, 0.05915, 0.9064, 0.05915, 0.9312, 0.05018, 0.9357, 0.05018, 0.9087, 0.8781, 0.939, 0.8781, 0.9639, 0.8692, 0.9663, 0.8692, 0.9392, 0.7607, 0.5127, 0.7607, 0.4878, 0.7696, 0.4833, 0.7696, 0.5104, 0.5872, 0.7163, 0.5872, 0.7411, 0.5782, 0.7434, 0.5782, 0.7164, 0.4274, 0.8704, 0.4274, 0.8456, 0.4364, 0.852, 0.4364, 0.8791, 0.3916, 0.8464, 0.3916, 0.8712, 0.3827, 0.8645, 0.3827, 0.8375, 0.1194, 0.7327, 0.1194, 0.7078, 0.1284, 0.699, 0.1284, 0.7261, 0.9235, 0.5953, 0.9235, 0.6201, 0.9147, 0.6266, 0.9147, 0.5995, 0.5339, 0.7906, 0.5339, 0.8154, 0.5249, 0.8156, 0.5249, 0.7886, 0.724, 0.9437, 0.724, 0.9686, 0.7151, 0.9686, 0.7151, 0.9416, 0.9854, 0.3864, 0.9854, 0.4112, 0.9765, 0.4117, 0.9765, 0.3847, 0.8755, 0.3936, 0.8755, 0.4185, 0.8665, 0.4118, 0.8665, 0.3847, 0.8314, 0.05623, 0.8314, 0.03136, 0.84, 0.03587, 0.84, 0.06293, 0.2492, 0.9515, 0.2492, 0.9266, 0.258, 0.9221, 0.258, 0.9491, 0.5118, 0.8155, 0.5118, 0.8404, 0.5028, 0.8427, 0.5028, 0.8156, 0.2271, 0.9935, 0.2271, 0.9686, 0.2358, 0.9665, 0.2358, 0.9935, 0.9366, 0.6247, 0.9366, 0.5998, 0.9454, 0.5953, 0.9454, 0.6223, 0.4807, 0.7107, 0.4807, 0.6859, 0.4897, 0.6771, 0.4897, 0.7041, 0.4305, 0.7457, 0.4305, 0.7209, 0.4393, 0.7276, 0.4393, 0.7547, 0.7607, 0.6742, 0.7607, 0.6494, 0.7696, 0.6447, 0.7696, 0.6717, 0.4867, 0.9068, 0.4867, 0.9316, 0.4776, 0.9293, 0.4776, 0.9023, 0.9405, 0.03131, 0.9405, 0.006493, 0.9495, 0.00873, 0.9495, 0.03574, 0.7607, 0.699, 0.7607, 0.6742, 0.7696, 0.6717, 0.7696, 0.6987, 0.1519, 0.9615, 0.1519, 0.9864, 0.1431, 0.9884, 0.1431, 0.9614, 0.3827, 0.7952, 0.3827, 0.7703, 0.3922, 0.7704, 0.3922, 0.7975, 0.7019, 0.8105, 0.7019, 0.8354, 0.693, 0.8398, 0.693, 0.8127, 0.7691, 0.1567, 0.7691, 0.1816, 0.7601, 0.1837, 0.7601, 0.1566, 0.1194, 0.9116, 0.1194, 0.8867, 0.1282, 0.891, 0.1282, 0.918, 0.8314, 0.03136, 0.8314, 0.006493, 0.84, 0.008815, 0.84, 0.03587, 0.7019, 0.7857, 0.7019, 0.8105, 0.693, 0.8127, 0.693, 0.7857, 0.5028, 0.8892, 0.5028, 0.8643, 0.5114, 0.8557, 0.5114, 0.8827, 0.8535, 0.1568, 0.8535, 0.1817, 0.8446, 0.1837, 0.8446, 0.1566, 0.989, 0.5973, 0.989, 0.6222, 0.9803, 0.6223, 0.9803, 0.5953, 0.9785, 0.7637, 0.9785, 0.7389, 0.9873, 0.7389, 0.9873, 0.766, 0.2361, 0.88, 0.2361, 0.9048, 0.2273, 0.9115, 0.2273, 0.8844, 0.7957, 0.7389, 0.7957, 0.7637, 0.7868, 0.7707, 0.7868, 0.7437, 0.01525, 0.7483, 0.01525, 0.7732, 0.006559, 0.7818, 0.00656, 0.7548, 0.297, 0.5312, 0.297, 0.5063, 0.3057, 0.5128, 0.3057, 0.5399, 0.9106, 0.1544, 0.9106, 0.1296, 0.9194, 0.1341, 0.9194, 0.1611, 0.986, 0.6447, 0.986, 0.6696, 0.9772, 0.6719, 0.9772, 0.6449, 0.4556, 0.8383, 0.4556, 0.8135, 0.4645, 0.8158, 0.4645, 0.8429, 0.6077, 0.01597, 0.5826, 0.01758, 0.5886, 0.008248, 0.6158, 0.006493, 0.898, 0.5114, 0.898, 0.5363, 0.8892, 0.5298, 0.8892, 0.5028, 0.4556, 0.8135, 0.4556, 0.7886, 0.4645, 0.7888, 0.4645, 0.8158, 0.5561, 0.5397, 0.5561, 0.5149, 0.565, 0.5105, 0.565, 0.5376, 0.9112, 0.6696, 0.9112, 0.6447, 0.92, 0.6492, 0.92, 0.6762, 0.8471, 0.2769, 0.8471, 0.252, 0.8559, 0.2541, 0.8559, 0.2811, 0.3343, 0.0897, 0.3343, 0.06484, 0.343, 0.0606, 0.343, 0.08766, 0.8177, 0.7477, 0.8177, 0.7726, 0.8088, 0.7659, 0.8088, 0.7389, 0.8308, 0.7637, 0.8308, 0.7389, 0.8397, 0.7406, 0.8397, 0.7676, 0.01533, 0.4436, 0.04044, 0.4436, 0.03389, 0.4524, 0.006559, 0.4524, 0.8177, 0.7726, 0.8177, 0.7975, 0.8088, 0.793, 0.8088, 0.7659, 0.869, 0.2519, 0.869, 0.227, 0.8779, 0.2337, 0.8779, 0.2608, 0.5964, 0.6652, 0.6215, 0.6665, 0.6253, 0.6755, 0.598, 0.674, 0.9199, 0.6912, 0.9199, 0.7161, 0.9111, 0.7228, 0.9111, 0.6958, 0.2361, 0.8334, 0.2361, 0.8583, 0.2269, 0.867, 0.2269, 0.8399, 0.7607, 0.5376, 0.7607, 0.5127, 0.7696, 0.5104, 0.7696, 0.5374, 0.7607, 0.4878, 0.7607, 0.463, 0.7696, 0.4563, 0.7696, 0.4833, 0.8943, 0.8019, 0.8943, 0.8267, 0.8853, 0.8353, 0.8853, 0.8082, 0.4285, 0.2112, 0.4285, 0.1864, 0.4372, 0.1818, 0.4372, 0.2089, 0.9793, 0.9615, 0.9793, 0.9366, 0.9881, 0.9347, 0.9881, 0.9617, 0.9412, 0.1346, 0.9412, 0.1595, 0.9325, 0.1566, 0.9325, 0.1296, 0.5336, 0.9467, 0.5336, 0.9715, 0.5249, 0.9713, 0.5249, 0.9442, 0.4285, 0.1615, 0.4285, 0.1366, 0.4372, 0.1277, 0.4372, 0.1548, 0.163, 0.3572, 0.163, 0.382, 0.154, 0.3884, 0.154, 0.3614, 0.8471, 0.8818, 0.8471, 0.857, 0.856, 0.8483, 0.856, 0.8753, 0.988, 0.8503, 0.988, 0.8752, 0.9792, 0.8753, 0.9792, 0.8483, 0.2271, 0.9494, 0.2271, 0.9245, 0.2361, 0.9264, 0.2361, 0.9535, 0.4064, 0.2046, 0.4064, 0.1798, 0.4154, 0.1818, 0.4154, 0.2089, 0.7387, 0.3728, 0.7387, 0.348, 0.7474, 0.3395, 0.7474, 0.3665, 0.9603, 0.8019, 0.9603, 0.8267, 0.9514, 0.831, 0.9514, 0.8039, 0.7387, 0.3977, 0.7387, 0.3728, 0.7474, 0.3665, 0.7474, 0.3935, 0.6747, 0.8439, 0.6747, 0.8687, 0.6659, 0.8617, 0.6659, 0.8347, 0.5337, 0.8641, 0.5337, 0.889, 0.5249, 0.8826, 0.5249, 0.8556, 0.6254, 0.9438, 0.6254, 0.9189, 0.6342, 0.9214, 0.6342, 0.9484, 0.5279, 0.7019, 0.5279, 0.6771, 0.5369, 0.6814, 0.5369, 0.7085, 0.3827, 0.82, 0.3827, 0.7952, 0.3922, 0.7975, 0.3922, 0.8245, 0.8535, 0.1319, 0.8535, 0.1568, 0.8446, 0.1566, 0.8446, 0.1296, 0.05018, 0.8934, 0.05018, 0.8685, 0.05916, 0.8619, 0.05916, 0.8889, 0.8321, 0.6447, 0.8321, 0.6696, 0.8231, 0.6739, 0.8231, 0.6469, 0.5279, 0.7268, 0.5279, 0.7019, 0.5369, 0.7085, 0.5369, 0.7356, 0.6093, 0.8722, 0.6093, 0.897, 0.6003, 0.9035, 0.6003, 0.8764, 0.955, 0.7203, 0.955, 0.6954, 0.9639, 0.6912, 0.9639, 0.7183, 0.3343, 0.1892, 0.3343, 0.1643, 0.343, 0.1688, 0.343, 0.1959, 0.8088, 0.8732, 0.8088, 0.8483, 0.8176, 0.8551, 0.8176, 0.8821, 0.9416, 0.1763, 0.9416, 0.2012, 0.9326, 0.2057, 0.9326, 0.1786, 0.7957, 0.7637, 0.7957, 0.7885, 0.7868, 0.7977, 0.7868, 0.7707, 0.7342, 0.2768, 0.7342, 0.2519, 0.7431, 0.2586, 0.7431, 0.2857])
me_cube.materials.append(mat_material)
me_cube.use_remesh_preserve_volume = False
me_cube.use_remesh_preserve_attributes = False
me_cube.use_mirror_vertex_groups = False
me_cube.update()

# ---- objects
ob_cube = bpy.data.objects.new('Cube', me_cube)

# ---- transforms, parenting, visibility, modifiers, constraints
ob_cube.location = (0.0, 0.0, 0.0)
ob_cube.lock_rotations_4d = False
ob_cube.empty_display_type = 'ARROWS'
ob_cube.lineart.crease_threshold = 0.0

# ---- collection membership
col_collection_1.objects.link(ob_cube)

# ---- scene / render settings (as saved in the file)
scene.frame_start = 1; scene.frame_end = 250; scene.frame_set(1)
scene.render.engine = 'CYCLES'
scene.render.resolution_percentage = 50
scene.render.dither_intensity = 0.0
scene.cycles.use_denoising = False
scene.cycles.samples = 10
scene.cycles.sampling_pattern = 'TABULATED_SOBOL'
scene.cycles.light_sampling_threshold = 0.0
scene.cycles.use_adaptive_sampling = False
scene.cycles.use_light_tree = False
scene.cycles.blur_glossy = 0.0
scene.cycles.pixel_filter_type = 'GAUSSIAN'
scene.cycles.sample_clamp_indirect = 0.0
scene.view_settings.view_transform = 'Standard'
bpy.context.view_layer.update()

# ---- added for rendering (the .blend has no active camera and no usable light): camera, sun
cam_auto = bpy.data.cameras.new('AutoCamera')
cam_auto.lens = 50.0
cam_auto.sensor_width = 36.0
cam_auto.clip_end = 1000.0
ob_auto_camera = bpy.data.objects.new('AutoCamera', cam_auto)
scene.collection.objects.link(ob_auto_camera)
ob_auto_camera.location = (1.60316, -1.92324, 1.28288)
ob_auto_camera.rotation_euler = (1.09748, -7.21219e-08, 0.694738)
scene.camera = ob_auto_camera
light_auto_sun = bpy.data.lights.new('AutoSun', 'SUN')
light_auto_sun.energy = 3.0
light_auto_sun.angle = 0.0523599
ob_auto_sun = bpy.data.objects.new('AutoSun', light_auto_sun)
scene.collection.objects.link(ob_auto_sun)
ob_auto_sun.rotation_euler = (0.872665, 0.174533, 0.523599)
bpy.context.view_layer.update()
